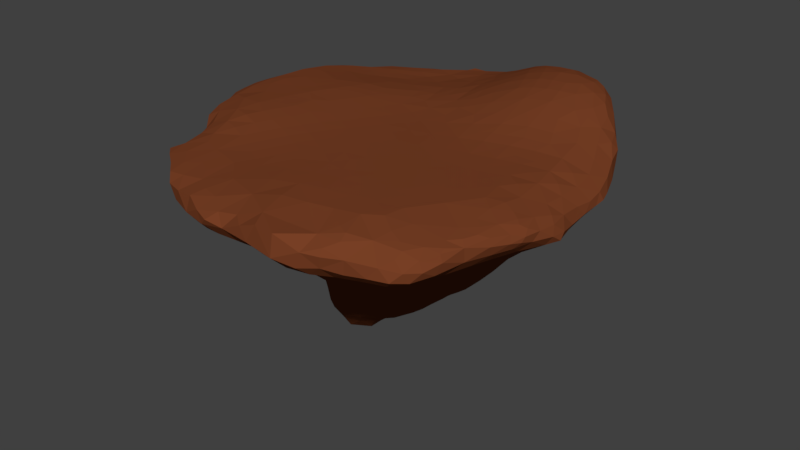 # Source: Poop.blend  (saved by Blender 2.79.0; exported with 4.5.12 LTS)
import bpy
from mathutils import Matrix  # noqa: F401  (used for matrix-valued properties, if any)

bpy.ops.wm.read_factory_settings(use_empty=True)
scene = bpy.context.scene
scene.name = 'Scene'

# ---- collections
col_collection_1 = bpy.data.collections.new('Collection 1'); scene.collection.children.link(col_collection_1)

# ---- materials (node trees are filled in below, after node groups)
mat_material_001 = bpy.data.materials.new('Material.001')
mat_material_001.alpha_threshold = 0.0
mat_material_001.use_transparent_shadow = False
mat_material_001.diffuse_color = (0.1845, 0.04963, 0.01825, 1.0)
mat_material_001.roughness = 0.5

# ---- material node trees

# ---- world
world_world = bpy.data.worlds.new('World'); scene.world = world_world
world_world.color = (0.05088, 0.05088, 0.05088)
world_world.use_sun_shadow = False
world_world.sun_shadow_jitter_overblur = 0.0
world_world.cycles.sampling_method = 'MANUAL'

# ---- meshes
me_cone = bpy.data.meshes.new('Cone')
me_cone.from_pydata([(0.9106, 0.08774, 0.1509), (0.3196, 0.4733, -0.112), (-0.5151, 0.2625, 0.8091), (-0.3902, 0.2751, 1.053), (-0.6333, 0.3051, 0.6453), (-0.2158, -0.1902, 0.75), (-0.3185, -0.2851, 0.6022), (0.5089, 0.3053, 0.4661), (-0.6722, -0.1169, 0.4302), (-0.4772, -0.5738, 0.2974), (-0.6251, 0.07356, 0.625), (-0.167, -0.02943, 0.9725), (-0.2587, -0.05665, 0.9655), (-0.2936, 0.3129, 1.036), (0.2702, -0.05545, 0.6904), (-0.3662, 0.6124, 0.5981), (0.3595, 0.3779, 0.593), (0.05042, -0.5449, 0.4468), (-0.02766, -0.2829, 0.6677), (0.3264, 0.25, 0.6827), (0.2988, -0.1829, 0.628), (0.388, 0.03967, 0.6351), (0.2644, 0.06288, 0.7304), (-0.1666, 0.2932, 1.023), (0.374, 0.5036, 0.4642), (0.3873, 0.1506, 0.6429), (0.2509, 0.1792, 0.7562), (-0.05046, -0.5435, 0.4513), (0.2364, 0.3342, 0.7259), (-0.2203, -0.6342, 0.3322), (0.07507, -0.7845, 0.2297), (0.2156, -0.8147, 0.2146), (0.1319, -0.929, 0.1557), (0.1764, -0.869, 0.1934), (0.2467, -0.8796, 0.1888), (-0.09655, 0.4094, 0.9226), (0.4423, -0.3727, 0.4449), (0.1253, -0.7496, 0.2549), (0.5283, 0.4094, 0.3854), (-0.2149, -0.595, 0.3587), (0.05501, -0.7301, 0.2654), (-0.04319, -0.73, 0.2689), (0.1463, -0.6536, 0.3181), (0.5916, -0.1954, 0.3835), (0.3355, -0.02912, 0.6506), (0.4177, -0.4736, 0.3863), (0.2115, -0.8743, 0.1911), (0.548, -0.05282, 0.455), (-0.2259, -0.5604, 0.3923), (0.5275, -0.1823, 0.4532), (0.2489, -0.5045, 0.4444), (0.3743, -0.1997, 0.5714), (-0.2275, -0.1599, 0.7961), (0.5367, -0.121, 0.4601), (0.1653, -0.7041, 0.279), (0.4204, -0.6034, 0.2731), (0.2047, 0.04445, 0.7689), (-0.1498, -0.4479, 0.5139), (0.4059, -0.5254, 0.3459), (-0.3177, -0.4989, 0.4088), (0.3366, 0.4873, 0.5186), (0.654, -0.04909, 0.3425), (-0.1461, -0.2084, 0.7419), (0.149, -0.591, 0.3818), (0.5289, 0.1288, 0.4927), (0.2238, -0.6432, 0.3134), (0.3843, -0.07255, 0.6054), (0.1345, -0.05798, 0.7797), (0.5794, -0.3742, 0.3222), (0.1182, -0.5494, 0.434), (-0.2985, -0.377, 0.5182), (0.04275, -0.6601, 0.3301), (0.2047, -0.5983, 0.3553), (-0.04903, -0.457, 0.5263), (0.297, 0.3882, 0.6448), (-0.1767, -0.6549, 0.3233), (-0.1352, -0.7251, 0.2702), (-0.08989, -0.0725, 0.8935), (-0.1212, -0.655, 0.3279), (-0.07405, -0.6143, 0.3753), (0.04578, -0.5044, 0.484), (-0.2626, -0.221, 0.7039), (-0.2176, -0.288, 0.6411), (-1.012, -0.02741, 0.2146), (0.5573, 0.3145, 0.4213), (0.08384, -0.1948, 0.7143), (0.09178, -0.3122, 0.6287), (0.2117, -0.7625, 0.2415), (0.3891, -0.3251, 0.5077), (0.2642, -0.9262, 0.1656), (0.4679, -0.5726, 0.2777), (-0.3411, -0.1998, 0.698), (0.2397, 0.5739, 0.5099), (0.5957, 0.05905, 0.4191), (0.4215, 0.6257, 0.2944), (0.01006, 0.5933, 0.6482), (0.3568, 0.7016, 0.2943), (0.1544, 0.7731, 0.4022), (0.2494, 0.6247, 0.4547), (0.2032, 0.5558, 0.5634), (0.4833, 0.669, 0.2173), (0.6465, 0.333, 0.2955), (0.6357, 0.284, 0.347), (0.2793, 0.5054, 0.5527), (0.5541, 0.4889, 0.2801), (-0.02364, 0.6399, 0.5994), (0.3985, 0.5816, 0.3613), (0.6119, 0.4627, 0.24), (0.7667, 0.2773, 0.2015), (0.2502, 0.8221, 0.2956), (0.3032, 0.1034, 0.7166), (0.5346, 0.618, 0.2148), (0.5285, 0.5673, 0.2383), (0.1074, 0.5377, 0.6631), (-0.2443, 0.6758, 0.5716), (-0.819, 0.357, -0.0495), (-0.798, -0.1353, 0.2953), (-0.9821, 0.3047, 0.2462), (-0.4017, 0.8028, 0.4265), (-0.7686, 0.5497, -0.0296), (-0.6138, 0.5471, -0.03415), (-0.9218, 0.7226, 0.1098), (-0.6992, 0.3317, 0.5705), (-0.5945, 0.6846, -0.01259), (-0.9618, -0.04634, 0.2411), (-0.4931, 0.6863, 0.4681), (-0.9968, 0.09964, 0.2424), (-0.7295, 0.2331, -0.05827), (-0.9005, 0.3968, -0.04266), (-0.3386, 0.8234, 0.4303), (-0.6803, 0.335, -0.05685), (-0.3643, 0.6555, 0.5435), (-0.9822, 0.2381, 0.2589), (-0.9353, 0.1051, 0.2871), (-0.6023, 0.6125, -0.02447), (-0.8597, 0.2456, 0.3911), (-0.5286, 0.5865, 0.5608), (-0.9582, 0.3795, -0.04068), (-0.8406, -0.044, -0.05413), (-0.8024, 0.4185, -0.0461), (-0.6838, 0.5771, -0.02696), (-0.6636, 0.7206, -0.009312), (-0.4882, 0.9058, 0.3463), (-0.9311, -0.1022, 0.24), (-1.004, 0.4976, 0.1524), (-0.8671, 0.5058, 0.3271), (-0.6297, 0.478, -0.04506), (-0.7354, 0.6083, -0.02075), (-0.5833, 0.7405, 0.3889), (-0.611, 0.1344, -0.06158), (-0.6044, 0.6761, 0.4359), (-1.048, 0.3733, 0.1469), (-0.6868, 0.7345, 0.3353), (-0.478, 0.5413, 0.6305), (-0.401, 0.6922, 0.4935), (-0.489, 0.795, 0.3967), (-1.049, 0.479, 0.1035), (-0.5482, 0.5134, -0.04257), (-0.6438, 0.7245, 0.373), (-0.7198, 0.4462, -0.04486), (-0.9139, 0.6305, 0.1955), (-0.5864, 0.3409, 0.6904), (-1.027, 0.2683, 0.2049), (-1.005, 0.3948, 0.1959), (-0.7327, -0.008537, 0.4329), (-0.9631, 0.5176, 0.2014), (-0.6709, 0.8427, 0.2571), (-0.8855, -0.02542, 0.2863), (-0.4668, 0.6355, 0.5233), (-0.4778, 0.53, -0.04016), (-0.4081, 0.493, 0.7195), (-0.7281, -0.1228, 0.3658), (-0.9065, 0.5186, 0.2761), (-0.8422, 0.7212, 0.2032), (-0.339, 0.662, -0.03002), (-0.266, 0.6178, 0.6495), (-0.3528, 0.891, 0.3923), (-0.5255, 0.2936, -0.06001), (-0.2274, 0.548, 0.7518), (-0.8104, 0.04551, -0.05531), (-0.7737, 0.145, -0.057), (-0.5432, 1.013, 0.2554), (-0.9213, 0.7487, 0.03356), (-0.4759, 0.6032, -0.03085), (-0.4353, 1.018, 0.327), (-0.8268, 0.8471, 0.02191), (-0.7512, 0.9233, 0.07222), (-0.8451, 0.3964, 0.3928), (-0.7794, 0.255, 0.4865), (-0.9008, 0.2487, 0.3495), (-0.7945, 0.3714, 0.4508), (-0.3967, 0.568, -0.03651), (-0.6864, 0.188, 0.5736), (-0.4287, 0.7269, 0.4558), (-0.8249, 0.8222, 0.1215), (-0.8216, 0.6553, 0.2885), (-0.8344, 0.1828, 0.4138), (0.2033, 0.1634, 0.7991), (0.09056, 0.4904, 0.7287), (-0.4775, 1.132, 0.2224), (0.1126, 0.6528, 0.5249), (0.6713, 0.4241, 0.2071), (0.01453, 0.08148, 0.9351), (0.2201, -0.466, -0.03984), (-0.02664, -0.5176, -0.03828), (0.04024, 1.13, 0.2673), (-0.8668, 0.4513, 0.3494), (-1.106, 0.01875, 0.002328), (0.2194, 0.8835, -0.1725), (-0.8184, 0.4745, 0.3879), (-0.755, -0.009535, -0.05995), (-0.8402, 0.3401, 0.4099), (-0.1694, 0.6919, 0.5696), (-0.5291, 0.651, -0.02103), (-0.3338, 0.3469, 0.9881), (-0.2884, 0.8265, -0.01805), (0.2355, 1.16, -0.01008), (-0.3305, 0.9212, -0.000968), (0.5354, 0.7171, 0.1739), (0.7114, -0.05026, -0.03925), (-0.1471, 1.004, -0.04121), (0.5478, 0.5088, -0.1179), (-0.9821, 0.6313, 0.1064), (-1.127, 0.1649, 0.03093), (-0.2522, -0.379, -0.03425), (-0.5543, 1.064, 0.1891), (0.2988, 0.5388, 0.4959), (0.4789, 0.9677, -0.1668), (0.2502, 0.1178, 0.7564), (0.1356, 1.033, -0.1476), (-0.4683, 0.6753, -0.01898), (-0.1528, 0.09682, -0.04058), (-1.025, 0.3321, 0.1924), (-0.9152, 0.5798, 0.2359), (-0.3291, -0.3344, -0.0346), (-0.07462, -0.1593, 0.7924), (0.004081, -0.09648, 0.8316), (-0.03043, 0.8561, 0.4189), (-0.3192, 0.7452, -0.01915), (-0.5967, -0.4133, -0.02691), (-0.6848, 0.5501, 0.4827), (-0.9701, 0.05583, -0.03915), (0.6675, -0.2526, 0.2821), (-0.2387, 1.237, 0.1037), (-1.096, 0.04569, 0.154), (-0.5496, 0.8163, 0.001839), (-0.2076, -0.6312, -0.027), (0.438, 0.0895, 0.5956), (-0.1248, -0.3466, -0.03834), (-0.9688, 0.1691, 0.2721), (-0.3867, 0.9502, 0.3548), (-0.1973, 0.9213, 0.3901), (0.02392, -0.04152, 0.8693), (0.2646, 1.065, -0.1468), (0.4372, -0.181, 0.5344), (-0.5177, 0.1765, 0.8669), (-0.8782, 0.8017, 0.04494), (-0.7853, 0.7373, 0.248), (-0.8658, 0.7788, 0.1235), (0.511, 0.7162, -0.1733), (-0.3537, 1.207, 0.1086), (-0.3094, 0.9948, 0.3571), (0.1872, 0.0965, 0.8012), (-0.4676, 1.134, 0.06101), (-0.4505, -0.002007, 0.9971), (-0.8285, -0.6298, 0.0947), (-0.2856, -0.5898, -0.02202), (0.2229, -0.009507, 0.7367), (-0.3132, 0.3974, 0.9315), (-0.7365, 0.632, 0.386), (-0.02613, 0.7365, -0.08296), (-0.3625, -0.5463, -0.01904), (0.9653, -0.1547, 0.08685), (0.2204, -0.1473, -0.03984), (-0.05056, -0.3942, -0.03899), (-0.32, 1.253, 0.1996), (0.2191, 0.4056, 0.6911), (0.5935, -0.4332, 0.2794), (-1.101, 0.3816, 0.02148), (-0.3414, -0.101, 0.8619), (0.1994, 0.8193, 0.3415), (0.7459, 0.4347, 0.1679), (-0.8186, 0.5665, 0.3469), (0.9683, -0.07311, 0.09354), (-0.406, 0.3471, 0.9236), (-1.096, 0.3099, 0.1023), (-0.09723, 0.8156, 0.4562), (-1.077, 0.5022, 0.008534), (-0.4413, -0.1716, -0.04589), (0.01036, 0.673, -0.09044), (0.3565, 0.09, 0.6742), (-0.1027, -0.2365, 0.7143), (0.3786, 1.084, 0.09281), (-0.6014, 0.06715, -0.06255), (-0.7293, -0.2584, -0.05178), (0.03538, 0.02068, 0.9007), (0.144, 1.185, -0.01825), (-0.165, 0.5526, 0.7601), (-0.6527, -0.1114, -0.06004), (0.3117, 0.01648, 0.6797), (-0.006719, 0.1395, 0.9708), (-0.4957, 0.742, 0.4224), (0.02445, 1.017, 0.3045), (0.0005494, 1.126, -0.08643), (0.706, -0.4835, 0.1996), (-0.4772, -0.7386, 0.003794), (-0.5505, -0.6595, 0.2305), (0.6886, -0.6965, 0.169), (0.1052, -0.6953, 0.2906), (-0.1716, -0.3224, 0.6212), (-0.3071, -0.4622, -0.02731), (-0.2126, 0.02173, 1.03), (-0.2906, -0.1458, 0.8033), (0.3743, 0.4363, 0.5399), (-1.076, -0.04864, 0.1663), (-0.1175, 1.232, 0.0886), (-0.6545, 0.9433, 0.01445), (0.694, 0.712, -0.107), (0.7013, 0.7496, 0.04348), (-1.12, 0.2852, 0.0369), (-0.05146, 0.2806, 0.9845), (0.9375, 0.2313, 0.09888), (-1.12, -0.006268, 0.1059), (-0.04277, 1.073, 0.3037), (-0.4286, -0.8015, 0.009549), (-0.07806, 0.8814, -0.06722), (-0.2977, -0.01562, 1.03), (0.4315, 1.05, -0.005096), (0.5928, 0.8567, -0.1509), (0.1467, 0.4153, 0.7495), (-0.2756, -0.2535, -0.03864), (-1.03, 0.05618, 0.2192), (-0.1276, 0.3749, 0.9654), (-0.7173, 0.9277, 0.1299), (-0.6475, -0.5729, 0.2302), (-0.7412, -0.2636, 0.2745), (-0.4706, 0.3736, -0.05575), (-0.2331, -0.1245, 0.8578), (0.2526, 1.169, 0.04304), (0.323, 0.9973, -0.1767), (0.1032, -0.3611, 0.5947), (-0.1015, -0.4709, -0.03687), (0.6158, 0.8662, 0.02772), (0.4499, 0.972, 0.1217), (0.5341, 0.2301, 0.4658), (-0.09865, -0.1477, -0.03988), (0.5776, 0.5253, 0.2271), (-0.6413, 0.4522, 0.5785), (0.04217, -0.4143, -0.03971), (-0.8708, 0.5731, 0.2908), (0.2711, 1.161, 0.1007), (-0.3462, 0.5434, 0.7038), (-0.9067, 0.6966, -0.008348), (-1.047, 0.08553, -0.02855), (0.5131, 0.3691, 0.4383), (-0.4456, -0.2091, 0.608), (-0.394, -0.3033, 0.5373), (-0.07771, -0.5944, -0.03587), (-1.037, 0.6013, 0.02472), (-0.871, 0.1028, -0.05076), (-0.5715, 0.4655, 0.6365), (-0.4901, 1.069, 0.272), (-0.09056, 0.6528, 0.6115), (-0.5078, 0.003358, 0.8144), (-0.5404, 0.08936, 0.7801), (-0.1513, 0.3022, -0.04), (0.4001, 0.9159, -0.1888), (0.3103, 0.8983, -0.188), (0.2357, 0.74, 0.3675), (-0.2533, 1.106, 0.3504), (-0.2025, 1.262, 0.2117), (-0.4139, 1.192, 0.1866), (0.8404, 0.1271, 0.1897), (-0.05059, 1.22, 0.23), (-0.5753, 0.2008, -0.0616), (0.1771, 1.175, 0.1772), (-0.587, -0.2178, -0.05033), (0.5341, 0.9391, -0.1545), (0.2373, 0.5538, -0.1237), (0.02609, 0.5405, 0.7171), (0.9192, 0.354, 0.08824), (-0.04658, -0.03959, 0.9147), (-0.1234, -0.02514, -0.04003), (-0.2587, 0.3541, 1.001), (0.3897, 0.4895, -0.121), (-0.8753, 0.06515, 0.3324), (0.8253, -0.3764, 0.1447), (0.363, 0.6421, 0.3394), (0.4794, 0.6093, 0.2496), (0.3683, 0.07456, -0.04125), (0.9302, -0.1577, 0.1353), (-0.2037, -0.3873, 0.5471), (0.9179, 0.00475, 0.1584), (0.3187, -0.0002486, -0.03995), (0.3938, 1.065, -0.07954), (0.2759, 1.052, 0.2307), (-0.4781, 0.3443, 0.8042), (0.4435, -0.6973, 0.2212), (0.7341, -0.2018, 0.2417), (0.6885, 0.6629, 0.1106), (0.9506, -0.06225, 0.1376), (0.05253, 1.069, -0.1157), (0.7834, -0.1137, 0.2292), (-0.8182, -0.04587, 0.3317), (0.2525, 0.4475, -0.09746), (-0.3625, 0.006534, 1.075), (0.6746, 0.5954, 0.1445), (0.9289, -0.2516, 0.08311), (-0.2669, -0.2559, 0.6606), (0.3101, 0.5807, -0.1429), (0.7322, 0.7393, -0.009669), (0.7424, 0.5472, 0.1318), (-0.3233, 0.5922, 0.6576), (0.04862, -0.2454, -0.03984), (0.9147, -0.2713, 0.01884), (0.8865, -0.2902, 0.002953), (0.9471, -0.1238, 0.04966), (0.8214, -0.2432, -0.01812), (0.686, -0.2452, -0.03959), (0.6374, -0.0006299, -0.03988), (0.7655, 0.02183, -0.03105), (0.6618, -0.1233, -0.03982), (0.793, -0.4317, -0.01052), (-0.2803, 0.4579, -0.04468), (0.7669, -0.2183, -0.03133), (0.9167, -0.09689, 0.02605), (0.8646, -0.2701, -0.006324), (0.875, -0.07054, 0.1871), (0.7919, -0.2865, 0.1889), (-0.3088, -0.0769, 0.9274), (0.02424, -0.1227, -0.03985), (0.7029, -0.09476, 0.2837), (0.6347, -0.1163, 0.3509), (0.8745, -0.2675, 0.1374), (0.7766, -0.432, 0.1703), (0.613, -0.2387, 0.3483), (-0.957, -0.3189, 0.05652), (0.7041, -0.3059, 0.238), (0.6681, -0.182, 0.2983), (0.5685, -0.1484, 0.4193), (-0.1985, 0.6514, 0.6131), (0.8394, -0.1837, 0.1885), (0.8915, -0.3389, 0.09364), (0.5247, -0.537, 0.2691), (0.09653, 0.2046, 0.8893), (-0.814, 0.6623, -0.01387), (0.6404, 0.7739, -0.1387), (-0.9619, 0.241, -0.04556), (-0.5943, 0.2115, 0.6925), (-0.7666, 0.7085, -0.009131), (-0.4654, -0.09561, 0.7282), (-0.5215, 0.7231, -0.009157), (-0.571, 0.8959, 0.00668), (-0.6677, 0.6461, -0.01603), (-0.6199, 0.7794, -0.003148), (-1.098, 0.1604, -0.01455), (-0.3865, 0.1782, 1.128), (-0.4806, 0.2785, 0.8871), (-0.4043, 0.12, 1.156), (-0.5665, 0.6286, 0.4972), (-0.4853, 0.4361, 0.7188), (0.1441, 0.9211, 0.3028), (-0.2428, 0.4197, 0.9224), (-0.7884, -0.1141, -0.05851), (-0.9105, 0.188, 0.3292), (0.04635, 0.4659, 0.7907), (-0.4578, -0.06168, 0.781), (-0.1964, -0.06686, 0.9396), (-0.8067, 0.7782, 0.1899), (-0.6742, 0.9095, 0.1991), (-0.7264, 0.5616, 0.4372), (-0.904, 0.3971, 0.3256), (-0.7467, 0.6893, 0.3295), (-0.6228, 0.3693, 0.6427), (-0.5928, -0.5732, -0.008958), (-0.2904, 0.06343, -0.04457), (-0.1994, 0.2139, 1.094), (-0.9668, 0.462, 0.2202), (-0.1789, 1.191, 0.01443), (-0.005569, 0.3773, 0.9018), (-0.07101, 0.5845, 0.6955), (-0.4497, 0.02325, 1.053), (-0.4392, -0.5016, -0.01871), (0.5697, -0.3217, 0.3644), (-1.115, 0.2074, 0.09424), (-0.2238, -0.1755, -0.04022), (-0.5962, 0.956, 0.2389), (-1.029, 0.2042, 0.2175), (-0.87, 0.5276, -0.02972), (-0.04799, 0.04158, 0.9712), (-1.124, 0.0991, 0.09697), (0.1218, -0.6132, -0.03975), (0.447, 0.6027, -0.1542), (-0.8984, -0.3988, 0.1227), (0.3629, -0.4681, 0.4272), (0.08529, -0.04214, 0.8279), (0.4958, 0.3213, -0.07124), (-0.5495, 0.3816, 0.707), (-0.05999, 0.252, -0.0392), (-0.8863, 0.309, 0.3694), (0.233, -0.1171, 0.6919), (-0.832, -0.1716, 0.2601), (-0.8883, 0.685, 0.1875), (-0.07446, -0.2708, -0.03962), (-0.3539, 0.411, -0.04904), (0.3782, 0.3172, 0.6103), (-0.8291, -0.2224, -0.04563), (-0.908, -0.1738, 0.225), (-0.5341, 0.8413, 0.3554), (0.4415, 0.02435, -0.0402), (-0.6545, 0.6256, 0.4483), (0.3642, 1.03, 0.1783), (0.5103, -0.4046, 0.3694), (0.1186, -0.8785, 0.1725), (0.5933, -0.5128, 0.2473), (-0.9659, 0.6969, 0.06469), (0.2666, -0.3021, 0.5828), (-0.3765, -0.6643, 0.2902), (-0.6998, 0.5081, -0.03788), (0.3738, 0.2146, 0.646), (-0.1332, -0.1059, 0.8728), (0.07338, -0.04913, -0.03984), (-0.08574, -0.3528, 0.6131), (-0.4679, -0.002937, 0.9288), (-0.4545, 0.1653, 1.098), (-0.1433, 0.622, 0.6625), (0.1641, 0.5253, -0.104), (0.1713, -0.2208, -0.03984), (0.4288, -0.2333, -0.03984), (0.3431, -0.1229, -0.03982), (-0.3507, -0.6888, -0.01435), (0.441, -0.2946, -0.03984), (0.01598, 0.4234, 0.8613), (0.06726, 0.2871, -0.04616), (-0.4634, 0.2236, 1.037), (0.2051, 0.9683, 0.2597), (-0.2594, 0.3501, -0.0445), (-0.4755, 0.07678, 1.077), (0.3922, -0.04947, -0.03982), (-0.4908, 0.1274, 1.041), (-0.3904, -0.09227, -0.04671), (-0.2217, -0.02625, 1.003), (0.1809, 0.3366, 0.7687), (0.2452, 0.04926, -0.04025), (0.5636, -0.2702, -0.03984), (0.5452, -0.26, 0.4169), (-0.2042, 0.07072, 1.061), (0.3881, -0.1479, 0.5846), (0.06397, 0.1298, 0.9165), (0.02008, 0.4529, -0.0614), (-0.2519, -0.05456, -0.04188), (0.6752, 0.8023, -0.0896), (0.3211, -0.1061, 0.641), (0.5081, -0.3392, 0.414), (-0.399, -0.1103, 0.7804), (-0.3549, -0.2102, -0.04101), (0.02846, -0.1984, 0.7274), (0.1224, 0.0244, -0.03981), (0.1415, 0.007305, 0.8055), (-0.02625, 0.1232, -0.03934), (0.453, 0.5012, -0.1231), (-0.3933, 0.2327, 1.098), (-0.4215, 0.3915, 0.8072), (0.04825, 0.2216, 0.9285), (0.8082, 0.2315, -0.01881), (0.8678, 0.1775, 0.01216), (-0.3644, 0.05688, 1.146), (-0.5034, -0.5989, -0.01109), (-0.772, -0.3405, -0.03286), (-0.335, 0.1392, 1.157), (-0.2772, 0.03458, 1.079), (-0.3192, -0.0468, 0.9897), (-0.2662, 0.1109, 1.144), (-0.9581, 0.37, 0.262), (-0.2698, 0.2001, -0.04558), (0.9371, 0.292, 0.09482), (0.02633, 1.213, 0.04971), (0.9386, 0.1378, 0.1037), (0.9241, 0.09549, 0.05684), (0.9218, 0.2799, 0.05477), (0.6266, 0.8834, -0.06724), (0.662, 0.8275, -0.007672), (0.1098, 1.006, 0.2863), (-0.0748, 0.6553, -0.06323), (0.4311, 0.699, -0.1754), (-0.9183, 0.459, 0.2895), (-0.8486, 0.1206, 0.3724), (-0.7223, 0.4516, 0.4937), (0.8495, 0.5032, 0.001433), (0.5944, 0.2588, -0.0541), (0.5041, 0.5289, 0.2924), (0.7213, 0.2809, -0.04599), (0.5824, 0.4181, -0.08824), (0.08966, 0.9643, -0.1365), (0.6444, 0.6107, -0.1191), (0.6558, 0.5331, -0.09944), (0.4275, 0.1759, 0.5988), (0.8371, 0.5579, 0.04647), (0.8122, 0.4024, -0.02435), (0.5641, 0.04885, -0.04035), (0.7163, 0.6127, -0.08916), (0.767, 0.5032, -0.05457), (0.7461, 0.6873, 0.04846), (0.4959, 0.843, 0.1463), (0.6364, 0.7988, 0.07263), (0.8174, 0.4116, 0.1498), (0.6108, 0.7262, 0.1357), (0.6384, 0.2017, 0.3794), (0.5659, 0.9474, -0.07465), (-0.5093, 1.124, 0.1482), (0.4657, 1.004, -0.1351), (-1.077, 0.2376, 0.1531), (0.7587, 0.6763, -0.05363), (0.5372, 0.4507, 0.3339), (0.5927, 0.3424, 0.3667), (0.5713, 0.1804, 0.4383), (-0.9547, -0.23, -0.006651), (0.9466, 0.02583, 0.1084), (-0.03737, 0.6802, 0.5635), (-0.9517, -0.313, 0.1218), (0.2937, -0.636, 0.2949), (-0.7907, 0.2768, -0.05424), (0.7457, -0.5898, 0.1545), (0.7961, -0.4831, 0.1416), (0.7714, -0.6283, 0.01106), (0.8569, -0.4344, 0.0927), (0.5025, -0.04345, -0.03983), (0.545, -0.5926, 0.2428), (0.636, -0.4578, 0.2415), (0.6474, -0.5985, 0.2049), (-0.09766, 0.3067, 0.9896), (0.621, -0.338, 0.3001), (0.2254, -0.713, 0.2673), (0.7893, -0.5334, 0.00182), (0.975, -0.1108, 0.1185), (-0.5789, 0.01131, 0.6697), (0.7491, -0.3789, 0.1958), (0.9198, -0.3177, 0.06427), (-0.6308, -0.8059, 0.09108), (-0.7854, -0.3462, 0.2274), (-0.5238, -0.08686, 0.6656), (-0.381, -0.2176, 0.6518), (-0.6756, 0.6662, 0.4007), (-0.4549, -0.1623, 0.6598), (-0.6351, 0.8535, 0.002305), (-0.8787, -0.3358, 0.1783), (-0.7201, -0.2035, 0.3316), (-0.967, 0.1465, -0.04499), (-0.8824, -0.3359, 0.002689), (-0.1437, 0.578, -0.05086), (-0.8927, 0.02613, -0.04975), (0.3155, -0.4021, 0.5034), (0.2489, -0.8242, -0.01886), (0.02085, 0.2004, -0.03982), (-0.3786, 1.077, 0.3325), (-0.9112, 0.5828, -0.02208), (-0.3844, -0.4183, -0.02698), (-0.1485, -0.2225, -0.03958), (-0.1965, -0.4548, -0.0336), (-1.097, 0.2528, -0.01096), (-0.3006, -0.1819, 0.7443), (-0.4348, 0.2999, -0.0567), (-0.5449, -0.333, -0.03546), (-0.5902, 0.09493, 0.6814), (0.3623, 0.693, -0.1717), (0.1469, -0.09822, -0.03984), (-0.4083, -0.2914, -0.03712), (0.05447, 0.3592, 0.8808), (-0.3405, -0.01422, -0.0459), (0.4011, -0.2551, 0.5315), (-0.7995, 0.08383, -0.05582), (-0.3108, 0.1835, 1.119), (-0.1937, 0.22, -0.04137), (-1.063, -0.1524, 0.1226), (0.1565, -0.1007, 0.7423), (-0.7396, 0.3843, -0.05182), (0.4178, -0.01379, 0.5966), (-0.9456, 0.2869, 0.3006), (-0.8374, 0.1846, -0.05233), (0.3625, -0.5803, 0.3123), (-0.5303, 0.123, -0.06068), (-0.1061, 0.1133, 1.024), (0.3163, -0.2455, 0.5867), (0.09719, 0.1491, -0.04021), (-1.133, 0.04695, 0.04414), (-0.4971, 0.2069, 0.9348), (-0.6757, 0.2574, 0.5986), (-0.03862, 0.4847, 0.8184), (0.2562, 0.7868, -0.1722), (-0.6449, 0.2355, -0.06326), (-0.6155, -0.03632, -0.0614), (0.07842, -0.1317, 0.7686), (-0.1162, 0.396, -0.0432), (0.352, 0.7607, 0.2495), (-0.3029, -0.1314, -0.04228), (-0.6689, 0.1097, 0.5733), (-0.7544, -0.05967, 0.3775), (-0.2263, 0.2901, 1.043), (0.3301, 0.3703, -0.08219), (-0.6376, 0.0003881, 0.5636), (0.347, 0.2083, -0.05085), (-0.5226, -0.0183, 0.7527), (-0.07465, 0.049, -0.03995), (-0.05359, 0.5364, 0.7632), (-0.6717, -0.171, 0.3942), (-0.7928, 0.04676, 0.396), (-0.9305, 0.01884, 0.2723), (-0.8002, -0.6805, 0.03176), (-1.104, -0.07875, 0.1137), (-0.3756, 0.7939, -0.007053), (-0.6635, -0.2849, 0.3386), (0.4017, 0.2998, -0.06704), (-0.9651, 0.5766, 0.1711), (-0.6981, -0.5314, -0.007061), (-0.869, -0.09366, 0.2701), (0.2132, 0.6686, -0.1469), (-1.106, -0.07652, 0.0482), (-0.7379, -0.6442, 0.1594), (-0.6336, -0.2949, -0.04423), (-0.8505, -0.5185, 0.1265), (-0.0006731, -0.3193, -0.03976), (-1.073, -0.1856, 0.054), (-0.7991, -0.5941, 0.1574), (-0.4928, -0.2519, -0.04241), (0.3383, 0.288, -0.06553), (0.4805, 0.4428, 0.4119), (-0.9599, -0.2342, 0.1682), (0.614, 0.1238, -0.04195), (-0.7072, -0.4795, 0.2392), (-0.1121, -0.03317, 0.9421), (-1.041, -0.1521, 0.002285), (0.1073, 1.166, 0.227), (-0.7703, -0.1997, 0.2849), (-0.3577, 0.4207, 0.853), (-0.8681, -0.5462, 0.0544), (-0.7702, -0.5407, 0.1962), (-0.5367, 0.5789, -0.0329), (-1.019, -0.2486, 0.08944), (0.1291, 0.8779, -0.1472), (-0.8932, -0.4331, 0.05971), (-0.922, -0.08871, -0.04328), (-0.4904, 0.8569, 0.006447), (-0.6387, -0.4019, 0.2898), (-0.519, -0.169, 0.5601), (-0.4357, -0.2539, 0.5575), (-0.7242, 0.821, 0.2289), (-0.6122, -0.2498, 0.4026), (-0.1725, 0.7036, -0.04552), (-0.8292, -0.2434, 0.2251), (-0.8379, -0.4516, 0.01178), (0.09779, -0.1717, -0.03984), (-0.7312, -0.7169, 0.0947), (-0.3318, -0.7271, 0.259), (-0.1733, -0.09978, -0.04029), (0.4716, 0.2359, -0.05486), (-1.087, 0.1415, 0.1565), (-0.5941, -0.3534, 0.348), (-0.6383, -0.6982, 0.1689), (-0.7982, 0.8913, 0.05602), (-0.6106, -0.6454, 0.2121), (-0.02496, -0.1965, -0.03985), (0.5871, -0.06962, 0.4082), (0.4564, 0.5651, 0.3156), (0.1874, -0.893, -0.01467), (-0.8009, -0.4403, 0.2004), (-0.7436, -0.5941, 0.191), (-0.5472, -0.7928, 0.1655), (-0.4813, -0.9008, 0.04433), (0.004755, -0.765, 0.2402), (-0.04588, -0.8514, 0.1834), (-0.4522, -0.8677, 0.1661), (0.3997, 0.6917, 0.262), (-0.1013, -0.7692, 0.2363), (-0.5204, -0.8861, 0.1057), (-0.363, -0.8936, 0.1662), (-0.1792, -0.7553, 0.2427), (-0.0619, -0.946, 0.1324), (-0.3785, -0.9475, 0.09892), (-0.4624, -0.7651, 0.2188), (-0.6351, 0.2344, 0.6455), (-0.1283, 0.03932, 1.007), (-0.5557, 0.1526, 0.7499), (0.01333, -0.9989, 0.01539), (0.4801, 0.04397, 0.5471), (0.3223, 0.9441, 0.2178), (-0.2468, -0.8902, 0.004619), (-0.2683, -0.9791, 0.0405), (-0.1943, 1.187, 0.327), (-0.1581, -0.9558, 0.02287), (-0.2831, -0.8241, 0.1958), (-0.5154, -0.5199, 0.306), (-0.002324, -0.6402, -0.03801), (-0.3754, -0.8167, 0.2084), (-0.09719, -0.9968, 0.06527), (-0.1636, -0.9604, 0.1259), (-0.2268, -0.9935, 0.08834), (0.04869, -0.9998, 0.07854), (-0.1656, -0.8655, 0.1818), (-0.2669, -0.9319, 0.1457), (-0.6998, 0.7772, 0.2881), (0.05639, -0.9061, -0.0236), (0.2045, -1.017, 0.09048), (0.2218, 0.1782, -0.04479), (0.05139, -0.839, 0.1833), (-0.09114, -0.6949, 0.2976), (0.3268, -0.7279, 0.2415), (-0.2591, -0.5131, 0.4252), (-0.5367, -0.3293, 0.4153), (-0.5439, -0.8134, 0.01996), (-0.09337, -0.5702, 0.4256), (0.3211, -0.9184, 0.1638), (0.007885, -0.6957, 0.2997), (0.05634, -0.924, 0.144), (0.1489, -0.7414, -0.03577), (-0.07094, 1.237, 0.1731), (-0.1514, -0.6152, 0.3583), (-0.02573, -0.6358, 0.3586), (0.1021, -0.4912, 0.492), (0.4289, 0.4574, 0.4592), (0.07691, -0.6263, 0.3599), (-0.3411, -0.8625, 0.005979), (-0.3783, 0.5084, -0.04422), (-0.3874, -0.5171, 0.36), (-0.1463, 0.8711, 0.4231), (-0.3133, -0.3301, 0.5514), (0.4696, 1.007, 0.05082), (-0.1738, -0.5468, 0.4254), (0.0383, 0.8344, 0.4131), (-0.7657, 0.8543, 0.1585), (-0.2893, -0.6533, 0.306), (-0.4449, 0.0185, -0.05325), (0.395, -0.8574, 0.1761), (-0.1063, -0.4294, 0.5434), (0.5759, 0.6073, -0.1398), (0.1454, -0.8041, 0.2192), (0.2695, -0.07385, -0.03983), (0.6178, 0.34, -0.06729), (-0.06556, 0.4436, 0.8808), (0.6131, 0.1478, 0.4078), (0.3075, 0.1639, 0.7167), (0.008783, -0.4462, 0.5415), (0.002224, -0.5814, 0.4223), (0.3004, 0.7338, 0.3198), (-0.464, -0.3869, 0.4217), (0.5423, 0.1776, -0.04654), (0.3352, -0.8805, -0.00852), (0.4168, -0.7586, 0.2109), (0.0227, -0.763, -0.03787), (-0.1297, -0.6728, -0.03216), (-0.5015, 0.06607, 1.002), (0.3212, -0.9708, 0.04366), (-0.05371, 0.3524, 0.9418), (0.1048, -0.9956, -0.01753), (-0.05343, -0.9454, 0.008346), (0.129, -0.9765, 0.1183), (0.4706, -0.4801, 0.3432), (0.2965, -0.973, 0.1218), (-0.1924, -0.7832, -0.01944), (-0.6762, 0.4853, 0.5241), (0.4817, -0.652, 0.2351), (0.5095, -0.7404, 0.2032), (0.6561, -0.8259, 0.1243), (0.8156, -0.5579, 0.08824), (0.7107, -0.7677, 0.1303), (-0.2784, -0.5748, 0.359), (0.6146, -0.7872, 0.1701), (0.6532, -0.7873, 0.03577), (0.48, -0.8854, 0.05925), (0.4439, -0.8654, -0.003526), (0.6571, -0.749, 0.01267), (0.4327, -0.8223, -0.0221), (0.2445, -0.5886, -0.03984), (0.3671, -0.5642, -0.03984), (0.2711, -0.7157, -0.03667), (0.6206, -0.7162, -0.002512), (0.4737, -0.6356, -0.03869), (0.3821, -0.797, -0.02707), (0.5573, -0.6936, -0.01945), (0.3877, -0.9297, 0.1085), (0.2859, -0.8253, 0.21), (0.2074, -0.934, 0.1675), (0.3576, -0.7966, 0.2116), (0.3497, -0.7736, -0.02989), (0.4406, -0.6133, -0.03983), (0.697, -0.7926, 0.08142), (0.4994, -0.8233, 0.1721), (0.4698, -0.8808, 0.1306), (0.2057, 0.6807, 0.4365), (0.7633, -0.6781, 0.1151), (0.5632, -0.8536, 0.1253), (0.3184, -0.319, -0.03984), (0.6127, -0.1968, -0.03984), (0.2449, -0.2699, -0.03984), (-0.202, -0.6948, 0.2882), (-0.8651, 0.4526, -0.04037), (0.2968, -0.5655, 0.3569), (0.1677, -0.2862, 0.6291), (0.2174, -0.2264, 0.65), (0.4166, -0.172, -0.03984), (0.5005, -0.01223, 0.5155), (0.03879, 0.5535, -0.08302), (0.4467, -0.06016, 0.5584), (0.7897, 0.651, 0.01529), (0.3889, -0.6522, 0.2554), (0.5862, -0.6863, 0.2076), (-0.4892, -0.4428, 0.3564), (0.1958, -0.3434, -0.03984), (-0.5501, 0.3124, 0.7382), (-0.4161, -0.5946, 0.3114), (-0.4975, 0.0225, 0.8754), (-0.3674, -0.453, 0.4252), (0.6868, 0.07316, -0.04019), (0.6519, 0.181, -0.04411), (0.08115, -0.2605, 0.6649), (0.1491, -0.4256, 0.5441), (0.241, -0.3942, 0.545), (0.4534, -0.1169, -0.03983), (-0.2411, 0.1414, -0.04326), (0.8166, 0.1025, -0.01514), (0.5257, -0.4871, 0.2967), (0.5883, -0.07416, -0.03984), (0.4422, -0.4257, 0.4095), (0.3079, -0.5106, 0.4147), (0.2204, -0.5447, 0.413), (0.196, -0.02474, -0.03983), (0.3254, 1.122, 0.009416), (-0.299, 0.2633, -0.04727), (-0.105, 0.1725, -0.03939), (-0.04931, -0.07368, -0.03985), (-0.6173, 0.5698, 0.5256), (0.2741, 0.2668, -0.05696), (0.4191, 0.1525, -0.04554), (0.1716, 0.09892, -0.04039), (0.5899, 0.6267, 0.1799), (0.5717, 0.8034, 0.1213), (-0.6917, 0.1457, -0.06248), (-0.597, 0.3359, -0.0605), (0.5265, 0.04904, 0.5008), (-0.0136, 0.783, 0.4625), (0.1465, 0.2319, -0.04601), (0.2952, 0.1258, -0.04289), (0.04862, 0.07342, -0.03948), (-0.7744, 0.5681, 0.3923), (-0.202, 0.02132, -0.04121), (-0.2725, 0.2381, 1.083), (-0.4813, 0.2093, -0.05922), (-0.2339, 0.5943, 0.6969), (0.003173, -0.3298, 0.6324), (-0.4162, -0.03748, 0.9583), (-0.6996, 0.9694, 0.06396), (0.1476, 0.4787, 0.6995), (-0.4465, -0.04231, 0.8514), (0.296, 0.4442, 0.6076), (-0.1926, 0.1464, 1.073), (0.1669, 0.5403, 0.6104), (0.4745, 0.8258, -0.1869), (0.2868, 0.6867, -0.1629), (-0.09549, 0.7168, 0.5364), (-0.3287, 0.2718, 1.07), (-0.7484, 0.1176, 0.4773), (0.2223, 0.5028, 0.6043), (0.3355, -0.3355, 0.5338), (-0.5752, -0.06428, 0.5885), (0.171, 0.2423, 0.8177), (-0.515, 0.05904, 0.9305), (0.0649, 0.7665, 0.4476), (0.3461, 0.5606, 0.4284), (0.1469, 0.406, -0.07233), (0.01585, 0.7076, 0.5154), (-0.7199, -0.6433, 0.01022), (-1.073, 0.416, 0.1015), (-0.5221, 0.1422, 0.9401), (-0.1659, -0.1747, 0.7891), (0.1674, 1.195, 0.07489), (-0.5497, 0.2335, 0.757), (0.07518, 1.165, -0.07796), (0.3094, 0.613, 0.4143), (-0.003626, 0.3059, 0.9459), (0.1842, 0.6089, 0.5221), (-0.6831, -0.3735, -0.03397), (0.1145, 0.134, 0.8725), (-1.026, 0.542, 0.1055), (-0.2905, 0.7004, 0.5301), (0.497, -0.2807, 0.4531), (-0.9401, 0.4754, -0.03591), (0.02264, 0.8151, -0.1052), (-0.8151, 0.7585, -0.003773), (-1.035, 0.4341, 0.1475), (-0.302, 0.4703, 0.8162), (-0.0549, 0.53, -0.0585), (-0.9941, -0.111, 0.21), (0.1583, 1.101, 0.2523), (-0.6899, -0.1851, -0.0572), (0.09559, 0.6195, -0.1076), (-0.1972, 0.4629, -0.04312), (0.04308, 0.6263, 0.5888), (0.4, 0.8875, 0.1921), (-0.09669, 0.7866, -0.06057), (-0.2628, 0.6964, -0.03124), (0.3318, 1.04, -0.1602), (0.3015, 1.116, -0.06264), (-0.5884, 1.066, 0.1004), (0.3347, 0.7887, -0.1833), (-0.5171, -0.4571, -0.02123), (-0.4151, 0.6276, -0.0288), (-0.09253, 0.9853, 0.3404), (0.4009, 1.042, -0.1327), (0.1758, 0.777, -0.1536), (0.1171, 0.8405, 0.3762), (0.01316, 0.3544, -0.04836), (-0.2211, 0.8141, 0.4613), (0.5945, 0.9074, -0.01503), (0.2839, 1.126, 0.1839), (-0.3082, 0.5638, -0.0393), (-0.2784, 1.24, 0.2956), (0.2499, 0.7765, 0.3306), (-0.3448, 0.326, -0.05027), (-0.6857, 0.3939, 0.5678), (-0.4595, 0.454, -0.05064), (0.04784, -0.565, -0.03929), (0.1466, -0.417, -0.03984), (0.171, -0.5395, -0.03984), (-0.4152, 0.1258, -0.05357), (0.09201, 0.4886, -0.08206), (-0.5109, -0.0348, -0.0564), (-0.6355, -0.7285, 0.01214), (-0.6488, 0.4173, -0.05234), (0.1412, 0.3101, 0.8177), (-0.3936, -0.02178, 1.008), (-0.05598, 1.17, 0.2763), (-0.413, -0.1488, 0.7218), (-0.3453, 1.058, 0.003843), (-0.6345, 0.1662, 0.6336), (-0.01583, 0.2327, 0.9741), (-0.4975, 0.1809, 1.005), (-0.2391, 0.1594, 1.119), (-0.5599, 0.05381, 0.7269), (-0.9642, -0.004911, -0.03464), (-0.4161, 0.04995, 1.105), (-0.4361, 0.5843, 0.5945), (-0.4807, 0.4928, 0.6743), (0.2161, -0.446, 0.51), (-0.5274, 0.1805, 0.8113), (-0.4066, -0.0531, 0.908), (0.09858, 0.3304, 0.8559), (-0.8679, 0.2571, -0.04975), (-0.2747, 0.4486, 0.8764), (0.1268, 0.2646, 0.8552), (-0.7785, 0.512, 0.4127), (-0.2743, 0.7673, 0.4798), (-0.4286, 0.7406, -0.01179), (-1.002, 0.5019, -0.02854), (-0.06145, -0.09996, 0.8498), (-0.7317, 0.2645, 0.5436), (-0.7234, 0.1491, 0.5285), (-0.7887, 0.4879, -0.03658), (-0.776, 0.4369, 0.4481), (-0.3905, 0.2401, -0.05319), (-0.8222, 0.2838, 0.442), (-0.5542, 0.9118, 0.3034), (-0.7396, 0.3764, 0.5105), (-0.2028, 0.3815, 0.9705), (0.4477, -0.1216, 0.5428), (-0.1829, -0.2427, 0.6891), (-0.2303, -0.3241, 0.5993), (-0.8942, -0.2387, 0.1966), (-0.5221, -0.1285, 0.6128), (0.04178, -0.3776, 0.5879), (-0.6688, -0.2273, 0.3673), (0.5074, 0.1851, 0.5073), (-0.01771, -0.3955, 0.5818), (0.164, -0.177, 0.6996), (0.7895, -0.618, 0.1017), (-0.35, -0.6044, 0.322), (0.1673, 0.6628, 0.4833), (-0.4931, -0.2427, 0.5169), (-0.4289, -0.4481, 0.3908), (-0.03495, -0.1859, 0.7534), (0.4234, 0.2589, 0.5777), (0.08316, 0.7119, 0.4808), (0.01665, -0.1463, 0.7812), (0.06587, -0.4188, 0.5557), (0.1124, 0.05418, 0.8491), (-0.6092, -0.09178, 0.5225), (-0.1372, -0.3769, 0.5807), (-0.1134, -0.2876, 0.6637), (-0.798, 0.1136, 0.4225), (-0.02176, -0.2327, 0.701), (0.1873, -0.3597, 0.5784), (-0.5361, -0.3843, 0.3685), (-0.6414, -0.4869, 0.2599), (-0.6909, -0.333, 0.2822), (-0.7149, -0.3973, 0.2518), (-0.977, -0.1726, 0.1891), (-0.5327, -0.5896, 0.2683), (-0.5813, -0.5463, 0.2681), (-0.5758, -0.4078, 0.3261), (-0.6429, -0.6356, 0.1996), (-0.4515, -0.5186, 0.333), (-0.5775, -0.4821, 0.2904), (-0.6927, -0.6086, 0.1948), (-0.5653, -0.1596, 0.5136), (-0.1256, 0.1901, 1.049), (-0.7089, -0.5568, 0.2132), (-0.6494, -0.3429, 0.3141), (-0.599, -0.6162, 0.2304), (-0.6938, 0.05157, 0.5213), (-0.4254, 0.3535, 0.8647), (-0.5215, 0.07823, 0.8404), (0.5369, -0.7798, -0.00553), (0.9029, 0.1841, 0.1437), (0.2505, 0.2458, 0.7486), (0.6445, 0.01144, 0.3652), (0.9296, -0.02334, 0.04925), (0.8655, -0.4587, 0.04494), (0.7872, -0.6608, 0.05725), (0.9246, -0.2995, 0.04256), (0.8272, 0.2192, 0.1831), (-0.774, 0.3207, 0.4907), (0.4958, 0.9051, -0.1773), (-0.7742, 0.1828, 0.4806), (0.8834, 0.4546, 0.0722), (-0.727, 0.04895, 0.4727), (0.7022, 0.1077, 0.3077), (-0.6757, -0.0579, 0.4692), (0.8986, 0.2879, 0.1322), (0.5983, 0.2602, 0.4055), (-0.5496, -0.2293, 0.4783), (0.484, -0.2131, 0.4883), (-0.4772, -0.3052, 0.4846), (-0.007883, -0.5185, 0.4767), (0.5042, -0.09195, 0.5027), (-0.3824, -0.3698, 0.4857), (-0.286, -0.4245, 0.4851), (0.4405, -0.3149, 0.4808), (0.3769, -0.4011, 0.4743), (-0.1944, -0.4691, 0.4836), (-0.1022, -0.5022, 0.4817), (0.2937, -0.46, 0.4751), (0.1906, -0.4934, 0.4752), (0.6178, 0.3992, 0.2829), (0.294, 0.3324, 0.6816), (0.09741, -0.4907, -0.03978), (0.8541, -0.4452, 0.01245), (0.7734, -0.6584, 0.02269), (0.87, 0.3907, 0.1265), (0.7789, 0.6053, 0.07961), (-0.4636, 0.2644, 0.9713), (0.6834, 0.179, 0.3302), (0.08564, 0.2861, 0.8911), (-0.1005, -0.8142, -0.02301), (0.3921, -0.6879, -0.03904), (0.5742, 0.1175, 0.4399), (0.8909, -0.3585, 0.02027), (0.7281, -0.7316, 0.03846), (0.6722, 0.2676, 0.3079), (0.6493, 0.1164, 0.3776), (0.3984, -0.9205, 0.01794), (-0.8983, 0.3296, -0.04718), (0.5884, -0.3931, -0.03947), (-0.05727, 1.175, -0.03521), (-0.5402, -0.1399, -0.05352), (0.4914, 0.09958, -0.04205), (0.8905, -0.1882, 0.007233), (-1.118, 0.09482, 0.0005663), (-0.7669, 0.8775, 0.01242), (-0.811, -0.5748, 0.01688), (0.7963, 0.5803, -0.04507), (0.8147, -0.4734, -0.0005933), (0.7301, 0.2264, 0.2283), (0.5767, -0.0003244, 0.4292), (-0.636, -0.8131, 0.02819), (-0.1471, 1.071, 0.3325), (-0.06241, 1.065, -0.06896), (-0.2905, 0.5437, 0.7437), (0.1584, 1.091, -0.1316), (0.8327, -0.358, -0.007721), (0.7807, -0.1303, -0.0265), (0.294, -0.1964, -0.03984), (0.5392, -0.1477, -0.03984), (-0.6002, 1.047, 0.03601), (0.3427, -0.4416, -0.03984), (-0.04734, 0.926, 0.3729), (0.7493, -0.3023, -0.03), (0.5895, -0.5987, -0.02284), (0.04381, 1.2, 0.187), (0.665, -0.3989, 0.2417), (0.06424, 0.9294, 0.3421), (0.708, -0.677, 0.007812), (-0.1334, 1.22, 0.271), (-0.2017, 0.8628, -0.02974), (-0.3462, 0.1803, -0.04967), (-0.627, 0.5115, 0.5543), (-1.036, -0.03595, -0.01953), (-0.5596, 0.4479, -0.05224), (-0.7281, 0.0649, -0.06087), (-1.042, 0.1991, -0.03475), (-0.00903, 0.939, -0.09596), (-0.6392, 0.993, 0.1524), (0.7032, 0.3338, 0.2202), (-0.2555, 1.016, -0.01234), (-0.7095, -0.7485, 0.02834), (-0.743, -0.457, -0.01259), (-0.1851, 0.7482, 0.5157), (-0.1995, -0.2994, -0.03796), (-0.4303, 0.9706, 0.01218), (-0.5324, 1.022, 0.01853), (-0.2682, 1.122, -0.003206), (-0.1538, -0.5498, -0.033), (-0.406, 1.098, 0.01434), (-0.463, -0.3748, -0.02956), (0.7059, 0.0141, 0.2962), (-0.4629, -0.6609, 0.266), (-0.3736, -0.9241, 0.02562), (-0.968, 0.6935, 0.002771), (0.4397, 0.5195, 0.3839), (0.1974, 0.328, -0.06222), (0.4119, 0.7864, -0.1871), (0.4594, 0.4015, -0.09268), (0.09074, 0.7531, -0.1248), (0.2279, 1.017, -0.1658), (0.2158, 1.13, -0.08749), (0.6255, 0.6871, -0.1397), (0.4408, 0.7398, 0.1964), (0.3314, 1.072, -0.1246), (0.8201, 0.4903, 0.1141), (0.146, 0.1845, 0.8519), (0.8044, 0.3279, 0.1748), (0.6608, 0.5278, 0.1783), (0.8689, 0.0546, 0.01069), (-0.3717, 1.179, 0.2915), (0.8532, 0.2992, 0.0006576), (0.5979, 0.9044, -0.1193), (0.8655, -0.05849, 0.004267), (0.4884, 1.008, -0.07627), (-0.2403, 0.4968, 0.8218), (0.7045, 0.4281, -0.06781), (-0.3198, 1.178, 0.0266), (0.5197, 0.9776, -0.01273), (0.1505, 0.7161, 0.446), (-0.8373, 0.5912, -0.02129), (-0.2835, -0.7514, -0.0158), (0.4898, -0.5401, -0.0396), (0.1814, 0.9643, -0.1639), (-0.1068, 0.2516, 1.025), (0.2727, 0.6652, 0.4002), (0.7362, -0.492, -0.0119), (-0.1554, 1.107, -0.02974), (-1.018, 0.4295, -0.03419), (0.854, 0.03454, 0.1948), (0.7422, 0.1496, -0.03613), (0.7505, -0.3961, -0.02019), (0.5493, 0.9058, 0.06349), (0.7454, -0.5887, 0.0009399), (-0.5532, -0.6922, 0.003041), (0.4692, 0.253, 0.5234), (-0.1729, 0.4429, 0.9128), (-1.029, 0.3065, -0.03557), (0.4421, 0.3661, 0.5277), (-0.9853, 0.5744, -0.02289), (0.5618, 0.7969, -0.1695), (0.4052, 0.9996, -0.1651), (-0.1355, 0.4925, 0.8438), (-0.4366, 0.8635, 0.3865), (-0.2941, 0.8752, 0.4139), (0.112, 0.5793, 0.6126), (-0.3764, 0.4703, 0.7699), (-0.6126, 0.783, 0.3452), (0.3009, 0.8249, 0.2498), (0.1122, 0.3756, 0.8179), (0.8942, 0.3892, 0.03252), (0.7486, 0.151, 0.2328), (-0.2988, 0.6419, 0.6021), (0.5364, 0.9672, -0.1207), (-0.0001721, -3.77e-05, -0.03983), (0.9386, -0.2151, 0.04406), (0.9001, -0.371, 0.05565), (0.8152, -0.5615, 0.02267), (0.7503, -0.736, 0.08295), (0.6073, -0.8337, 0.07073), (0.3999, -0.9391, 0.05026), (0.2062, -1.001, -0.01454), (-0.6132, -0.148, 0.4704), (-0.1878, -1.008, 0.04983), (0.4793, 0.1385, 0.5501), (-0.5747, -0.869, 0.04845), (-0.4157, -0.627, -0.01341), (-0.8631, -0.6245, 0.03916), (0.9316, 0.1873, 0.06376), (-0.2236, 0.5698, -0.04135), (-1.028, -0.2372, 0.0309), (-0.3984, 1.159, 0.01855), (-0.05982, 0.1982, 1.013), (0.7661, 0.07137, 0.2387), (-0.492, 0.9599, 0.3216), (0.8213, 0.5995, -0.01107), (-0.6173, 0.8643, 0.2852), (-0.3841, 0.3179, 1.009), (-0.3671, 0.7424, 0.4665), (-0.4078, 0.5486, 0.6644), (-0.5509, 0.5352, 0.5968), (0.7792, -0.0231, 0.238), (-0.6993, 0.811, -0.002071)], [], [(372, 0, 1110), (16, 505, 1258), (980, 262, 1226), (826, 809, 1137), (746, 1127, 1282), (223, 1164, 684), (345, 657, 485), (1217, 584, 664), (737, 673, 721), (133, 464, 249), (429, 337, 467), (812, 32, 513), (180, 359, 678), (1034, 524, 534), (1042, 2, 974), (1275, 414, 1163), (261, 1264, 251), (1066, 640, 962), (623, 434, 304), (1188, 624, 1144), (214, 268, 284), (35, 837, 1256), (274, 248, 503), (695, 10, 1032), (1116, 1276, 1153), (576, 1160, 315), (1214, 182, 352), (182, 515, 121), (183, 736, 213), (499, 677, 189), (184, 1294, 250), (758, 949, 1165), (185, 986, 256), (186, 758, 333), (849, 481, 537), (477, 585, 172), (4, 473, 1017), (188, 1118, 1058), (188, 1120, 1053), (499, 471, 677), (158, 642, 148), (190, 1058, 1118), (190, 1118, 1060), (187, 206, 471), (191, 1004, 1013), (192, 1053, 1054), (192, 695, 1032), (193, 301, 125), (193, 125, 154), (194, 468, 828), (194, 758, 256), (195, 269, 472), (195, 472, 257), (209, 206, 187), (1267, 158, 148), (694, 550, 485), (339, 366, 367), (832, 57, 1137), (1277, 633, 1168), (407, 433, 442), (1114, 625, 862), (495, 252, 236), (480, 525, 297), (530, 1286, 266), (278, 1248, 1257), (799, 257, 472), (981, 144, 712), (470, 240, 510), (685, 255, 971), (302, 1005, 1182), (1153, 415, 414), (1270, 588, 1121), (339, 1220, 253), (1057, 1191, 945), (1157, 868, 867), (838, 615, 1152), (917, 231, 475), (1250, 912, 591), (716, 1193, 730), (850, 1280, 878), (1194, 146, 120), (167, 403, 385), (562, 1266, 460), (956, 688, 664), (1151, 875, 1109), (551, 1232, 580), (325, 1190, 220), (975, 401, 303), (285, 970, 278), (749, 1166, 734), (1206, 1205, 452), (805, 881, 846), (265, 719, 734), (778, 766, 770), (976, 1245, 98), (1050, 1004, 230), (1003, 1210, 482), (240, 470, 1048), (335, 1091, 710), (242, 435, 631), (1123, 1271, 1148), (1089, 843, 807), (649, 994, 1289), (251, 1172, 369), (990, 314, 673), (217, 1205, 1200), (814, 1185, 576), (150, 510, 459), (413, 527, 906), (859, 397, 860), (231, 702, 382), (451, 123, 454), (988, 1174, 1266), (543, 393, 835), (245, 451, 454), (1161, 376, 992), (400, 634, 283), (1237, 1291, 263), (215, 1190, 998), (555, 666, 723), (1170, 47, 761), (729, 11, 467), (293, 1195, 935), (779, 448, 4), (671, 958, 561), (1011, 342, 581), (387, 94, 771), (395, 511, 1012), (360, 473, 497), (536, 365, 672), (1218, 711, 698), (384, 1218, 698), (319, 484, 285), (177, 945, 374), (578, 1113, 1229), (221, 592, 1218), (736, 157, 120), (180, 670, 359), (381, 77, 1052), (476, 944, 671), (465, 379, 703), (339, 1261, 366), (608, 1011, 580), (371, 275, 260), (1028, 405, 264), (755, 490, 244), (478, 1247, 1207), (555, 288, 540), (1232, 608, 580), (1056, 190, 1060), (1153, 414, 1116), (386, 428, 636), (703, 480, 297), (462, 268, 383), (1002, 1217, 664), (829, 1073, 517), (365, 536, 692), (958, 13, 214), (893, 75, 29), (214, 284, 1297), (1, 698, 404), (252, 495, 295), (1049, 1264, 129), (1216, 967, 404), (354, 725, 818), (368, 1245, 842), (297, 1235, 1262), (972, 52, 5), (448, 1032, 663), (107, 201, 1228), (13, 383, 214), (208, 1243, 367), (729, 381, 489), (443, 514, 919), (99, 978, 954), (578, 577, 617), (631, 68, 277), (256, 758, 185), (113, 95, 379), (329, 1269, 542), (592, 836, 496), (834, 803, 513), (685, 457, 255), (325, 1197, 985), (1014, 1189, 370), (814, 370, 1189), (388, 762, 590), (87, 805, 632), (455, 353, 1164), (545, 483, 435), (391, 1064, 824), (572, 570, 546), (985, 738, 1219), (373, 1185, 814), (406, 399, 933), (1049, 982, 1203), (745, 469, 828), (44, 552, 66), (1189, 787, 1172), (318, 399, 602), (972, 520, 337), (174, 998, 1013), (614, 102, 101), (1271, 372, 1117), (1185, 1029, 205), (409, 378, 715), (1186, 628, 304), (1160, 478, 315), (344, 1069, 64), (271, 1286, 482), (808, 1171, 1025), (207, 716, 684), (240, 1192, 929), (609, 1001, 225), (562, 1107, 733), (395, 1012, 991), (973, 296, 576), (1299, 351, 412), (546, 780, 681), (1284, 596, 25), (195, 349, 282), (960, 276, 952), (290, 21, 247), (343, 292, 511), (746, 710, 756), (1113, 617, 283), (1117, 1169, 1271), (656, 310, 482), (501, 714, 507), (419, 599, 727), (251, 823, 1182), (656, 1210, 234), (240, 929, 510), (353, 455, 1196), (1173, 303, 401), (1223, 218, 603), (411, 1146, 399), (955, 1260, 259), (784, 1268, 996), (142, 1294, 1059), (980, 1082, 262), (949, 316, 1165), (23, 1244, 630), (64, 1284, 937), (501, 507, 748), (447, 1196, 1257), (377, 1273, 1232), (1025, 1201, 969), (1145, 1227, 1125), (478, 243, 315), (330, 1204, 234), (1292, 1102, 681), (1010, 1203, 286), (814, 576, 315), (1013, 998, 1289), (700, 724, 711), (445, 1240, 352), (306, 757, 766), (1240, 655, 352), (1207, 1031, 1209), (102, 614, 1126), (630, 851, 332), (209, 282, 145), (609, 263, 1001), (887, 1245, 368), (675, 139, 1055), (263, 371, 260), (608, 1234, 1238), (655, 1259, 352), (490, 223, 684), (474, 969, 713), (83, 331, 314), (1147, 685, 1034), (1269, 1044, 1027), (1208, 246, 266), (453, 141, 123), (880, 854, 801), (912, 844, 589), (925, 350, 292), (169, 1004, 191), (359, 647, 678), (1226, 444, 980), (1062, 901, 66), (562, 733, 1266), (611, 755, 487), (612, 902, 1295), (694, 555, 540), (300, 202, 548), (259, 1222, 833), (731, 205, 991), (821, 191, 1013), (1074, 1239, 200), (467, 337, 520), (1024, 1161, 690), (309, 82, 1064), (651, 1138, 1135), (221, 1218, 560), (1067, 1070, 1081), (466, 554, 951), (378, 409, 404), (325, 997, 1190), (393, 538, 835), (360, 497, 460), (150, 125, 301), (588, 597, 1121), (220, 1173, 1197), (910, 1076, 822), (1169, 108, 1199), (357, 791, 848), (7, 1258, 1255), (7, 354, 1258), (428, 398, 437), (231, 943, 475), (440, 114, 1272), (1009, 533, 498), (606, 934, 218), (1126, 84, 344), (1125, 575, 380), (223, 484, 319), (1059, 1296, 508), (505, 1078, 1258), (825, 1238, 327), (665, 750, 430), (1030, 660, 554), (258, 194, 256), (369, 261, 251), (438, 242, 398), (1244, 320, 630), (602, 1146, 902), (287, 358, 1259), (739, 648, 749), (1012, 350, 375), (523, 948, 264), (242, 438, 435), (1284, 1069, 1255), (981, 156, 987), (970, 287, 278), (221, 560, 492), (395, 535, 784), (1220, 339, 367), (501, 116, 714), (689, 374, 149), (24, 818, 1215), (442, 433, 386), (975, 1221, 1175), (275, 243, 260), (973, 576, 1185), (781, 448, 663), (97, 280, 1008), (487, 132, 117), (330, 555, 485), (211, 190, 187), (1134, 88, 1135), (481, 264, 405), (357, 1208, 204), (845, 1157, 850), (611, 285, 484), (312, 337, 279), (990, 124, 83), (250, 176, 261), (436, 616, 648), (1208, 341, 204), (968, 938, 957), (461, 280, 535), (572, 1035, 671), (198, 379, 465), (717, 722, 265), (608, 1273, 1234), (572, 671, 569), (642, 269, 510), (1177, 424, 418), (669, 682, 961), (746, 1068, 710), (1204, 224, 234), (61, 1112, 761), (121, 502, 258), (272, 634, 390), (1092, 639, 764), (718, 294, 992), (958, 944, 697), (713, 239, 474), (407, 1116, 1275), (478, 1237, 243), (806, 1136, 1133), (460, 1040, 360), (226, 60, 24), (553, 483, 545), (555, 330, 234), (622, 629, 307), (782, 853, 800), (687, 532, 465), (722, 765, 735), (209, 145, 206), (1070, 947, 522), (1179, 920, 421), (494, 1138, 922), (1170, 93, 937), (116, 501, 732), (775, 76, 893), (321, 1125, 1110), (354, 38, 725), (1277, 624, 1253), (409, 1, 404), (1140, 107, 104), (564, 1250, 591), (978, 99, 92), (1070, 840, 1081), (991, 1012, 375), (427, 1301, 402), (889, 861, 865), (1159, 418, 1183), (886, 885, 831), (324, 1213, 767), (1109, 869, 866), (316, 1206, 452), (103, 952, 313), (1261, 999, 1224), (242, 437, 398), (171, 646, 704), (851, 630, 977), (803, 769, 812), (668, 550, 540), (499, 211, 187), (413, 760, 430), (1150, 853, 788), (769, 768, 772), (509, 538, 389), (1158, 115, 621), (604, 606, 399), (61, 1211, 1112), (334, 1090, 728), (1297, 1147, 534), (442, 1276, 637), (429, 571, 948), (1082, 980, 548), (413, 720, 503), (331, 83, 706), (1030, 554, 450), (453, 134, 120), (157, 1194, 120), (612, 410, 902), (1219, 289, 985), (918, 1229, 420), (843, 1132, 1129), (750, 413, 430), (207, 1193, 716), (192, 686, 1053), (1142, 1019, 204), (308, 40, 30), (1079, 968, 200), (1174, 351, 1266), (284, 1147, 1297), (232, 117, 573), (988, 733, 1046), (506, 294, 568), (354, 84, 614), (1237, 260, 243), (236, 691, 495), (170, 1266, 351), (963, 1047, 1226), (289, 1219, 993), (98, 978, 92), (921, 45, 855), (416, 1275, 1163), (773, 766, 638), (1183, 417, 1176), (1178, 528, 531), (1181, 872, 871), (1191, 1057, 926), (1159, 531, 544), (1229, 918, 565), (576, 296, 975), (345, 753, 382), (1246, 422, 1168), (1163, 417, 1177), (477, 172, 165), (900, 549, 989), (891, 418, 544), (1191, 1022, 945), (1184, 875, 1242), (693, 1223, 996), (997, 747, 1190), (747, 1289, 998), (1245, 976, 387), (1173, 220, 1247), (176, 250, 1263), (1228, 406, 933), (1274, 702, 559), (502, 173, 258), (474, 567, 1254), (1217, 955, 259), (740, 506, 616), (223, 455, 1164), (184, 654, 361), (1201, 1171, 638), (6, 641, 744), (209, 942, 282), (650, 138, 740), (793, 788, 853), (713, 969, 1166), (459, 510, 929), (1142, 1021, 491), (1210, 666, 234), (718, 376, 723), (813, 652, 763), (348, 1020, 1142), (1161, 298, 690), (255, 2, 1042), (336, 661, 177), (1281, 852, 800), (1008, 827, 965), (1248, 1051, 984), (661, 1057, 945), (782, 852, 796), (445, 147, 1240), (685, 1147, 457), (486, 181, 225), (93, 1170, 1112), (196, 1120, 1058), (377, 610, 1273), (1, 409, 384), (219, 1177, 421), (1162, 599, 626), (1178, 273, 835), (617, 0, 392), (375, 350, 973), (244, 314, 331), (815, 809, 826), (750, 665, 527), (793, 853, 782), (1228, 201, 281), (912, 1250, 727), (334, 1097, 759), (747, 998, 1190), (2, 457, 396), (359, 670, 650), (208, 688, 738), (662, 718, 723), (452, 245, 454), (1266, 170, 460), (935, 149, 293), (686, 779, 4), (182, 1214, 515), (272, 407, 1275), (790, 1095, 1094), (1281, 763, 845), (397, 859, 903), (1241, 246, 848), (683, 941, 559), (701, 635, 640), (366, 1261, 1119), (320, 1244, 1033), (1222, 317, 600), (967, 533, 1009), (851, 479, 837), (649, 583, 989), (984, 128, 137), (852, 1281, 801), (791, 1019, 491), (1151, 873, 871), (626, 419, 920), (1162, 931, 754), (127, 689, 935), (583, 649, 747), (256, 986, 352), (909, 363, 951), (635, 1036, 663), (446, 1260, 328), (423, 994, 536), (625, 1276, 442), (212, 1203, 982), (1023, 526, 967), (1248, 137, 1257), (410, 602, 902), (773, 770, 766), (991, 582, 535), (594, 1222, 600), (944, 958, 671), (693, 96, 771), (1224, 253, 1221), (458, 456, 524), (446, 1222, 1260), (1014, 1230, 369), (253, 1175, 1221), (871, 1021, 203), (227, 377, 1119), (938, 286, 957), (651, 961, 915), (537, 1038, 458), (476, 1035, 953), (423, 504, 821), (240, 1048, 587), (265, 734, 1287), (98, 887, 978), (850, 878, 856), (90, 855, 58), (407, 442, 637), (625, 623, 862), (1024, 830, 540), (348, 1142, 204), (520, 77, 729), (161, 907, 497), (544, 528, 1179), (280, 109, 535), (1213, 777, 767), (765, 722, 717), (1149, 1047, 1027), (269, 470, 510), (626, 920, 1179), (474, 1003, 482), (511, 784, 996), (687, 1262, 837), (16, 1141, 505), (989, 549, 692), (654, 184, 250), (845, 876, 870), (1176, 422, 1251), (1015, 842, 109), (659, 1257, 1196), (274, 348, 204), (348, 274, 720), (81, 5, 660), (981, 222, 358), (265, 722, 719), (599, 419, 626), (595, 601, 1236), (609, 199, 371), (1187, 582, 302), (1243, 208, 738), (275, 371, 1230), (374, 680, 149), (125, 459, 168), (985, 270, 997), (560, 1218, 384), (409, 956, 664), (1246, 633, 1253), (781, 974, 448), (742, 1104, 1091), (1171, 1285, 638), (777, 1213, 786), (329, 465, 1269), (281, 605, 1225), (196, 189, 464), (377, 227, 610), (388, 112, 111), (222, 515, 358), (672, 574, 926), (232, 163, 987), (457, 1147, 284), (339, 999, 1261), (574, 672, 917), (1031, 1205, 1209), (566, 569, 458), (193, 1298, 118), (223, 659, 455), (429, 279, 337), (1300, 1192, 360), (318, 581, 604), (1224, 1006, 1261), (311, 546, 570), (97, 1239, 368), (1201, 638, 751), (549, 1023, 967), (584, 492, 664), (1202, 749, 568), (480, 362, 525), (341, 274, 204), (1069, 1284, 64), (598, 601, 588), (492, 584, 259), (216, 338, 925), (1073, 864, 822), (355, 744, 641), (363, 701, 951), (646, 1068, 704), (227, 1261, 610), (323, 1029, 1172), (216, 1000, 1221), (821, 1013, 423), (1185, 375, 973), (126, 249, 487), (229, 1175, 1220), (1205, 217, 709), (511, 395, 784), (701, 363, 1108), (582, 991, 302), (669, 1134, 1128), (967, 1009, 549), (718, 662, 239), (205, 731, 1185), (607, 1148, 1155), (445, 449, 147), (329, 542, 276), (1227, 108, 1117), (849, 971, 964), (1043, 429, 948), (1268, 109, 842), (365, 498, 672), (818, 313, 1258), (1288, 578, 565), (551, 446, 328), (647, 447, 678), (388, 111, 100), (248, 1204, 503), (407, 272, 390), (401, 229, 593), (492, 560, 384), (407, 390, 433), (845, 868, 1157), (1249, 1293, 1301), (1071, 913, 896), (300, 681, 489), (372, 1110, 1117), (1216, 404, 698), (1121, 1225, 1145), (367, 366, 1217), (595, 594, 600), (858, 587, 347), (1117, 1125, 1227), (1140, 101, 1199), (903, 805, 846), (406, 1228, 411), (615, 344, 64), (267, 14, 299), (283, 617, 400), (1279, 867, 1109), (956, 409, 715), (679, 620, 903), (441, 402, 398), (1211, 1123, 1112), (600, 612, 1167), (275, 370, 243), (412, 1174, 946), (498, 653, 559), (270, 583, 997), (402, 431, 398), (915, 1088, 914), (423, 1289, 994), (1177, 219, 420), (1250, 918, 420), (550, 753, 485), (393, 543, 389), (933, 346, 1228), (1217, 1002, 367), (199, 361, 1230), (1294, 184, 361), (1186, 437, 631), (462, 1256, 1046), (432, 438, 431), (1190, 217, 1200), (428, 433, 441), (463, 138, 210), (1074, 978, 887), (1145, 605, 1227), (1265, 954, 978), (263, 1180, 1001), (229, 1243, 593), (968, 965, 938), (1111, 26, 839), (1010, 251, 1264), (339, 253, 999), (16, 74, 1141), (551, 410, 612), (955, 1119, 1260), (113, 995, 95), (372, 1271, 1293), (650, 241, 647), (658, 224, 1204), (228, 26, 197), (411, 281, 1225), (479, 851, 977), (1113, 578, 617), (392, 0, 1249), (427, 400, 392), (247, 783, 1284), (212, 440, 362), (1233, 1113, 425), (1113, 283, 416), (677, 249, 464), (1202, 979, 239), (526, 993, 715), (916, 529, 538), (511, 996, 343), (703, 297, 1262), (736, 134, 123), (428, 441, 398), (617, 392, 400), (292, 825, 327), (734, 719, 739), (900, 989, 289), (755, 484, 490), (98, 92, 226), (388, 94, 762), (648, 616, 506), (674, 1071, 500), (911, 419, 727), (407, 637, 1116), (661, 1016, 926), (1117, 1110, 1125), (380, 1145, 1125), (411, 1225, 1146), (1112, 1123, 1156), (1211, 1301, 1293), (216, 296, 973), (376, 1161, 723), (842, 693, 1268), (414, 1275, 1116), (61, 432, 431), (415, 1163, 414), (415, 1153, 1176), (592, 221, 595), (1163, 426, 417), (1176, 426, 415), (997, 325, 985), (1183, 424, 417), (1181, 890, 531), (358, 1214, 1259), (1179, 916, 626), (361, 181, 1294), (948, 1028, 264), (906, 892, 890), (421, 1177, 418), (422, 1176, 1168), (422, 1246, 1251), (1229, 1233, 420), (1163, 425, 416), (424, 1183, 418), (424, 1177, 417), (1270, 380, 579), (425, 1113, 416), (426, 1176, 417), (426, 1163, 415), (427, 392, 1249), (628, 1186, 277), (334, 1105, 1094), (623, 386, 434), (220, 1200, 1247), (390, 400, 427), (971, 255, 1108), (521, 665, 430), (306, 1105, 759), (309, 1084, 522), (277, 1186, 631), (427, 1249, 1301), (900, 993, 526), (431, 1301, 1211), (516, 915, 961), (700, 711, 754), (922, 50, 923), (434, 386, 636), (1249, 372, 1293), (435, 438, 432), (1071, 674, 691), (628, 514, 304), (90, 58, 679), (1233, 1229, 1113), (1233, 1177, 420), (528, 544, 531), (438, 398, 431), (553, 983, 1134), (47, 899, 1131), (441, 427, 402), (300, 548, 563), (441, 390, 427), (221, 492, 833), (622, 304, 629), (1244, 23, 476), (98, 226, 966), (1060, 1118, 1053), (468, 745, 828), (148, 150, 301), (244, 490, 322), (729, 489, 780), (650, 1037, 241), (447, 647, 1196), (210, 1195, 690), (1119, 328, 1260), (378, 526, 715), (1033, 1244, 1292), (449, 986, 1302), (949, 186, 333), (319, 659, 223), (463, 690, 298), (966, 24, 1215), (294, 506, 992), (44, 676, 21), (347, 1017, 473), (451, 245, 741), (405, 326, 570), (456, 569, 671), (293, 680, 830), (687, 703, 1262), (595, 600, 601), (278, 659, 319), (1206, 1209, 1205), (967, 526, 404), (1191, 574, 917), (977, 1149, 667), (320, 977, 630), (225, 1198, 486), (832, 1084, 391), (439, 761, 53), (1022, 680, 945), (1050, 998, 174), (1204, 657, 503), (461, 535, 582), (1210, 662, 723), (758, 828, 333), (87, 632, 37), (220, 1190, 1200), (902, 1146, 597), (288, 555, 723), (288, 1161, 540), (327, 1238, 1234), (494, 921, 1135), (1198, 949, 333), (658, 310, 224), (1106, 1122, 1124), (1190, 215, 217), (497, 396, 460), (293, 830, 1024), (439, 53, 49), (202, 295, 548), (849, 1034, 971), (444, 1226, 1149), (610, 1234, 1273), (661, 336, 504), (1160, 1173, 1247), (1000, 394, 1224), (1204, 330, 485), (849, 264, 481), (7, 1255, 344), (413, 750, 527), (384, 409, 492), (970, 151, 987), (1268, 784, 535), (1130, 80, 840), (1043, 951, 279), (862, 1115, 1277), (179, 1195, 210), (1178, 898, 528), (589, 844, 754), (951, 1043, 523), (439, 43, 432), (296, 216, 1221), (228, 110, 839), (684, 322, 490), (1237, 263, 260), (534, 524, 561), (171, 696, 403), (1186, 636, 437), (583, 270, 289), (231, 917, 672), (572, 546, 953), (236, 1052, 235), (719, 493, 739), (1235, 988, 1046), (395, 991, 535), (653, 498, 533), (830, 668, 540), (370, 814, 315), (58, 922, 895), (335, 748, 639), (539, 537, 524), (696, 164, 705), (305, 1286, 324), (268, 1046, 733), (596, 519, 25), (240, 858, 1192), (1193, 207, 353), (319, 285, 278), (278, 287, 1248), (899, 1170, 937), (975, 1175, 401), (552, 20, 547), (1238, 825, 1252), (496, 754, 711), (295, 489, 381), (318, 604, 399), (1010, 1049, 1203), (613, 38, 614), (955, 1217, 366), (224, 310, 234), (138, 463, 740), (448, 779, 1032), (729, 467, 520), (799, 745, 257), (334, 1103, 765), (779, 686, 1032), (1300, 153, 1039), (550, 668, 475), (518, 159, 1055), (960, 954, 950), (755, 244, 331), (1085, 291, 1063), (550, 943, 382), (780, 311, 541), (777, 786, 795), (67, 495, 691), (198, 329, 950), (554, 466, 450), (126, 755, 331), (907, 448, 974), (654, 1230, 361), (660, 91, 81), (200, 1265, 978), (293, 690, 1195), (581, 318, 410), (1261, 227, 1119), (479, 977, 667), (318, 602, 410), (419, 219, 421), (200, 995, 1265), (969, 707, 1166), (892, 1178, 890), (525, 440, 946), (113, 198, 950), (1061, 462, 383), (304, 622, 623), (325, 220, 1197), (1011, 1238, 1252), (918, 1250, 565), (10, 695, 699), (1274, 941, 557), (521, 1274, 557), (273, 665, 835), (1208, 357, 848), (946, 175, 412), (1023, 549, 900), (62, 972, 5), (721, 673, 716), (418, 891, 421), (548, 980, 563), (550, 694, 540), (256, 352, 182), (700, 940, 802), (741, 1205, 709), (350, 1012, 292), (222, 981, 712), (195, 502, 160), (543, 932, 802), (498, 365, 692), (1150, 848, 791), (760, 413, 503), (1178, 892, 527), (531, 1159, 1181), (1119, 377, 328), (465, 532, 1269), (990, 1093, 507), (195, 233, 349), (1185, 373, 1029), (970, 156, 287), (968, 618, 995), (263, 1209, 1206), (24, 313, 818), (355, 643, 743), (25, 290, 247), (561, 3, 534), (1179, 891, 544), (1122, 1106, 1054), (1236, 598, 591), (264, 849, 964), (142, 1059, 508), (902, 597, 1295), (605, 281, 1227), (781, 1042, 974), (688, 956, 715), (133, 385, 464), (332, 35, 1256), (627, 859, 904), (72, 65, 620), (529, 1178, 835), (1128, 49, 1131), (538, 529, 835), (595, 1236, 592), (15, 1039, 412), (934, 606, 604), (949, 1180, 316), (1128, 983, 545), (168, 131, 154), (555, 694, 485), (963, 1111, 542), (701, 466, 951), (100, 218, 1223), (315, 243, 370), (577, 1110, 0), (103, 226, 92), (1004, 174, 1013), (290, 110, 22), (1131, 1062, 254), (687, 837, 532), (348, 906, 1020), (811, 71, 816), (1192, 858, 347), (1205, 741, 452), (581, 342, 604), (387, 96, 842), (1014, 370, 275), (114, 982, 1272), (588, 1167, 1295), (961, 651, 1135), (252, 381, 236), (269, 942, 470), (747, 997, 583), (231, 927, 559), (333, 828, 469), (197, 262, 228), (501, 748, 732), (95, 362, 480), (312, 279, 554), (1270, 1121, 380), (598, 1270, 1231), (551, 581, 410), (579, 380, 575), (1182, 237, 827), (364, 1036, 701), (440, 525, 362), (287, 1259, 1051), (1088, 915, 516), (1004, 183, 213), (647, 359, 650), (1159, 544, 418), (683, 939, 802), (1062, 547, 254), (1107, 562, 396), (572, 569, 566), (362, 105, 618), (367, 1243, 1220), (199, 609, 225), (131, 982, 1298), (1231, 579, 565), (259, 833, 492), (1078, 505, 519), (584, 1217, 259), (356, 824, 6), (1127, 1075, 743), (836, 592, 1236), (433, 390, 441), (578, 1288, 577), (578, 1229, 565), (579, 1231, 1270), (579, 1288, 565), (371, 199, 1230), (380, 1121, 1145), (169, 191, 821), (979, 1202, 568), (1215, 725, 613), (567, 474, 482), (577, 321, 1110), (47, 1131, 53), (1249, 0, 372), (446, 317, 1222), (1239, 1079, 200), (1141, 28, 1111), (212, 362, 957), (1031, 1207, 1200), (405, 1038, 481), (1198, 333, 469), (321, 575, 1125), (698, 1, 384), (1250, 564, 565), (1216, 939, 533), (1216, 930, 802), (601, 600, 1167), (842, 1245, 387), (201, 1199, 281), (216, 925, 1000), (588, 1295, 597), (762, 1215, 590), (263, 1206, 1180), (316, 1302, 1165), (1199, 201, 1140), (409, 664, 492), (900, 289, 993), (597, 1146, 1225), (205, 323, 302), (602, 399, 1146), (597, 1225, 1121), (598, 588, 1270), (598, 1231, 591), (343, 1252, 825), (949, 1198, 1001), (107, 1140, 201), (1239, 97, 965), (593, 1197, 401), (1250, 911, 727), (1050, 741, 709), (1221, 975, 296), (523, 909, 951), (461, 1008, 280), (975, 303, 1160), (488, 984, 1259), (724, 698, 711), (605, 1145, 1225), (551, 317, 446), (253, 1220, 1175), (1009, 692, 549), (576, 975, 1160), (232, 151, 285), (581, 551, 580), (1210, 1003, 239), (1218, 496, 711), (1302, 644, 454), (1219, 1007, 715), (1272, 175, 440), (668, 830, 475), (289, 989, 583), (526, 1023, 900), (225, 361, 199), (613, 614, 1140), (1078, 596, 1255), (173, 257, 468), (607, 1156, 1148), (10, 635, 663), (916, 1179, 898), (688, 1002, 664), (727, 1162, 844), (16, 952, 74), (1071, 85, 913), (707, 969, 1201), (855, 919, 512), (69, 841, 819), (888, 622, 307), (577, 1288, 321), (719, 735, 764), (542, 28, 276), (273, 1178, 527), (408, 81, 641), (416, 272, 1275), (624, 1277, 1144), (624, 1188, 1253), (901, 1062, 1131), (888, 863, 1278), (909, 523, 964), (827, 938, 965), (625, 1114, 1276), (888, 1072, 622), (626, 509, 1162), (625, 386, 623), (971, 1108, 964), (219, 419, 420), (564, 1231, 565), (304, 636, 1186), (919, 514, 277), (171, 403, 116), (631, 435, 483), (514, 628, 277), (633, 1246, 1168), (633, 1277, 1253), (634, 272, 283), (634, 400, 390), (907, 161, 4), (386, 433, 428), (658, 341, 1208), (636, 428, 437), (416, 283, 272), (637, 1276, 1116), (304, 434, 636), (222, 502, 121), (737, 1290, 436), (780, 546, 311), (497, 907, 396), (214, 1297, 958), (813, 491, 871), (726, 1065, 507), (1191, 917, 475), (707, 1287, 1166), (405, 566, 1038), (103, 313, 60), (298, 1161, 992), (644, 452, 454), (345, 760, 503), (790, 1098, 905), (22, 267, 299), (1050, 174, 1004), (1039, 131, 168), (271, 310, 266), (849, 537, 539), (44, 21, 299), (463, 210, 690), (1030, 643, 641), (353, 1196, 647), (1082, 295, 495), (336, 177, 936), (1152, 615, 64), (474, 1025, 969), (506, 463, 992), (118, 129, 1263), (310, 658, 266), (790, 9, 1098), (246, 1241, 266), (436, 1290, 616), (654, 369, 1230), (567, 1286, 1254), (474, 1254, 1025), (658, 1208, 266), (396, 562, 460), (733, 284, 268), (207, 684, 1164), (654, 261, 369), (1142, 1020, 203), (985, 1197, 738), (280, 1015, 109), (1065, 726, 645), (657, 1204, 485), (303, 1173, 1160), (667, 1269, 532), (1108, 781, 364), (270, 985, 289), (1195, 179, 670), (1045, 678, 447), (444, 563, 980), (286, 1203, 957), (348, 720, 413), (65, 54, 632), (566, 570, 572), (1049, 129, 1298), (450, 640, 643), (609, 371, 263), (653, 683, 559), (317, 612, 600), (837, 1262, 1256), (477, 163, 573), (499, 187, 471), (1022, 475, 830), (1149, 977, 563), (543, 940, 389), (1274, 928, 382), (1210, 656, 482), (310, 656, 234), (512, 68, 483), (1050, 238, 998), (837, 35, 851), (1259, 655, 488), (302, 1182, 1187), (530, 324, 1286), (69, 17, 841), (1013, 1289, 423), (1213, 820, 785), (701, 1036, 635), (1034, 539, 524), (376, 718, 992), (491, 813, 791), (1298, 193, 154), (1086, 1122, 959), (1067, 340, 947), (1286, 271, 266), (1050, 230, 451), (353, 241, 1193), (516, 961, 682), (907, 2, 396), (744, 356, 6), (381, 252, 295), (498, 927, 672), (1037, 1193, 241), (356, 1129, 1132), (586, 196, 464), (1096, 790, 905), (665, 521, 557), (642, 158, 152), (347, 360, 1192), (748, 645, 639), (699, 962, 635), (950, 329, 276), (666, 555, 234), (1196, 455, 659), (678, 1045, 621), (783, 937, 1284), (478, 1160, 1247), (306, 778, 1212), (467, 12, 429), (596, 1284, 1255), (657, 345, 503), (447, 1257, 1158), (666, 1210, 723), (681, 953, 546), (1041, 915, 914), (673, 737, 726), (267, 56, 558), (536, 1016, 504), (731, 375, 1185), (1122, 164, 1124), (714, 116, 403), (336, 1194, 1018), (1162, 509, 389), (541, 11, 780), (541, 311, 570), (354, 7, 84), (1294, 142, 250), (730, 1193, 740), (556, 85, 691), (912, 727, 844), (349, 172, 145), (704, 746, 1282), (705, 385, 403), (1120, 959, 1054), (136, 1300, 1039), (167, 385, 706), (221, 833, 595), (305, 808, 1254), (1087, 913, 556), (758, 1165, 185), (222, 712, 160), (894, 139, 115), (1124, 8, 1282), (323, 1005, 302), (718, 979, 568), (1240, 119, 1055), (758, 186, 949), (601, 1167, 588), (708, 322, 716), (645, 619, 493), (323, 1172, 1005), (713, 1202, 239), (314, 244, 322), (1093, 990, 673), (815, 39, 29), (436, 493, 619), (673, 708, 716), (15, 1272, 131), (844, 1162, 754), (246, 1208, 848), (1018, 821, 504), (128, 1158, 137), (645, 726, 619), (364, 781, 663), (755, 611, 484), (1073, 829, 864), (696, 171, 8), (737, 436, 619), (579, 575, 321), (737, 721, 1290), (1108, 1042, 781), (707, 1201, 751), (1297, 3, 958), (1187, 461, 582), (1106, 1124, 699), (719, 722, 735), (749, 1202, 1166), (807, 1129, 1127), (700, 931, 389), (702, 1274, 382), (128, 894, 115), (716, 322, 684), (567, 482, 1286), (464, 189, 677), (408, 82, 1063), (730, 1290, 721), (1239, 1074, 887), (955, 366, 1119), (849, 539, 1034), (1241, 530, 266), (1235, 1046, 1256), (1050, 709, 238), (730, 721, 716), (734, 1166, 1287), (658, 274, 341), (1070, 1067, 947), (563, 1033, 300), (479, 667, 532), (683, 932, 557), (737, 619, 726), (925, 292, 327), (537, 458, 524), (194, 258, 468), (739, 493, 436), (445, 986, 449), (612, 1295, 1167), (232, 285, 611), (760, 345, 430), (1189, 373, 814), (978, 1074, 200), (934, 603, 218), (643, 355, 641), (23, 332, 1061), (1077, 1087, 556), (702, 231, 559), (326, 541, 570), (351, 1174, 412), (746, 756, 807), (845, 652, 873), (598, 1236, 601), (808, 324, 767), (1073, 822, 908), (551, 328, 1232), (749, 648, 568), (707, 751, 265), (862, 1072, 1115), (752, 778, 792), (116, 732, 646), (845, 882, 876), (936, 130, 1026), (652, 813, 873), (757, 638, 766), (265, 1287, 707), (735, 728, 764), (639, 1092, 1091), (463, 298, 992), (757, 751, 638), (798, 789, 774), (203, 1181, 871), (122, 1053, 686), (910, 1133, 1132), (720, 274, 503), (717, 751, 757), (526, 378, 404), (717, 265, 751), (905, 1076, 843), (780, 489, 681), (66, 552, 547), (1215, 106, 966), (405, 570, 566), (763, 1281, 800), (764, 645, 493), (652, 845, 763), (73, 1137, 1130), (753, 345, 485), (1141, 19, 505), (773, 638, 1285), (771, 1223, 693), (845, 870, 868), (990, 83, 314), (1181, 203, 906), (769, 797, 776), (752, 1212, 778), (1071, 691, 85), (796, 854, 812), (788, 786, 785), (324, 1241, 820), (477, 144, 987), (794, 798, 795), (777, 795, 798), (1150, 788, 785), (1009, 498, 692), (791, 357, 204), (797, 772, 775), (775, 752, 789), (986, 445, 352), (777, 774, 770), (863, 865, 861), (752, 517, 1212), (826, 1137, 1136), (1282, 1101, 1083), (775, 789, 797), (387, 106, 762), (745, 468, 257), (126, 133, 249), (1194, 157, 1018), (164, 1122, 705), (466, 701, 450), (148, 508, 1267), (452, 644, 316), (792, 778, 770), (852, 801, 796), (195, 160, 233), (1241, 857, 785), (632, 54, 37), (147, 449, 453), (1150, 857, 848), (786, 1213, 785), (232, 162, 117), (792, 774, 789), (688, 1007, 738), (788, 1283, 786), (889, 1279, 861), (792, 770, 774), (394, 1000, 925), (793, 795, 1283), (1129, 807, 843), (752, 792, 789), (786, 1283, 795), (439, 49, 545), (790, 1099, 1095), (777, 770, 773), (579, 321, 1288), (798, 794, 797), (658, 248, 274), (813, 847, 791), (812, 769, 776), (850, 856, 801), (801, 854, 796), (776, 797, 794), (230, 1004, 213), (787, 369, 1172), (769, 772, 797), (757, 1097, 717), (857, 1150, 785), (949, 1001, 1180), (1233, 1163, 1177), (753, 550, 382), (1150, 847, 800), (574, 1191, 926), (735, 1103, 728), (881, 831, 846), (841, 816, 819), (18, 1087, 291), (796, 776, 793), (662, 1210, 239), (683, 653, 533), (850, 801, 1281), (87, 834, 31), (793, 794, 795), (293, 1024, 690), (648, 506, 568), (1089, 807, 756), (826, 48, 39), (1109, 874, 869), (391, 1133, 1136), (456, 458, 569), (674, 500, 267), (944, 476, 697), (796, 812, 776), (803, 768, 769), (19, 839, 519), (768, 41, 772), (818, 1258, 354), (804, 76, 772), (306, 759, 757), (525, 946, 297), (242, 631, 437), (817, 1139, 914), (543, 924, 557), (719, 764, 493), (834, 30, 803), (745, 166, 469), (819, 71, 308), (743, 1066, 962), (245, 452, 741), (823, 286, 1182), (1274, 521, 430), (893, 829, 752), (829, 29, 864), (432, 61, 761), (730, 740, 616), (356, 1132, 824), (479, 532, 837), (1052, 520, 235), (1141, 74, 276), (1136, 806, 826), (65, 308, 54), (103, 960, 952), (90, 859, 627), (419, 911, 420), (1096, 742, 1099), (808, 1025, 1254), (775, 893, 752), (808, 305, 324), (1088, 516, 896), (808, 1285, 1171), (865, 860, 885), (51, 547, 20), (142, 508, 1263), (793, 1283, 788), (90, 919, 855), (517, 752, 829), (494, 1135, 1138), (345, 928, 430), (350, 338, 973), (922, 923, 895), (19, 1141, 1111), (960, 950, 276), (538, 393, 389), (793, 776, 794), (764, 639, 645), (313, 16, 1258), (128, 115, 1158), (336, 1018, 504), (306, 766, 778), (746, 807, 1127), (768, 40, 811), (824, 70, 391), (836, 589, 496), (889, 867, 1279), (1231, 564, 591), (804, 41, 811), (237, 938, 827), (1184, 877, 875), (813, 763, 800), (881, 879, 831), (1222, 594, 833), (847, 813, 800), (847, 1150, 791), (658, 1204, 248), (860, 865, 904), (161, 473, 4), (767, 777, 773), (822, 1098, 908), (850, 1157, 1280), (777, 798, 774), (358, 515, 1214), (1233, 425, 1163), (852, 782, 800), (853, 1150, 800), (324, 530, 1241), (880, 801, 856), (834, 33, 31), (924, 543, 835), (373, 1189, 1029), (594, 595, 833), (879, 34, 810), (880, 46, 33), (857, 1241, 848), (831, 885, 846), (748, 1065, 645), (995, 200, 968), (951, 554, 279), (805, 879, 881), (903, 620, 805), (262, 56, 22), (880, 32, 854), (860, 904, 859), (863, 307, 865), (665, 924, 835), (782, 796, 793), (867, 878, 1280), (1154, 869, 1188), (867, 1280, 1157), (862, 623, 622), (798, 797, 789), (866, 1279, 1109), (920, 419, 421), (1109, 870, 1151), (868, 1109, 867), (820, 1241, 785), (869, 1154, 866), (1188, 874, 1184), (870, 1109, 868), (1151, 882, 873), (827, 1187, 1182), (314, 708, 673), (872, 1151, 871), (872, 1181, 1242), (873, 813, 871), (1151, 883, 875), (874, 1188, 869), (892, 906, 527), (1242, 883, 872), (1109, 877, 874), (876, 1151, 870), (845, 850, 1281), (877, 1109, 875), (877, 1184, 874), (878, 810, 856), (831, 879, 810), (347, 473, 360), (1134, 36, 553), (878, 831, 810), (886, 831, 878), (884, 1279, 866), (924, 665, 557), (882, 1151, 876), (882, 845, 873), (883, 1242, 875), (883, 1151, 872), (809, 27, 1137), (884, 1154, 1278), (307, 904, 865), (627, 904, 629), (1017, 347, 587), (197, 1226, 262), (888, 1278, 1115), (513, 803, 812), (632, 805, 620), (888, 307, 863), (72, 819, 42), (889, 865, 885), (890, 1178, 531), (890, 1181, 906), (512, 921, 855), (891, 1179, 421), (863, 884, 1278), (804, 811, 816), (1139, 50, 1138), (863, 861, 884), (509, 626, 538), (967, 1216, 533), (889, 886, 867), (817, 80, 17), (229, 401, 1175), (282, 942, 269), (451, 230, 213), (836, 1236, 591), (629, 904, 307), (898, 1179, 528), (397, 846, 860), (921, 36, 1135), (860, 846, 885), (744, 1075, 1129), (884, 861, 1279), (886, 889, 885), (180, 1195, 670), (916, 538, 626), (627, 629, 514), (884, 866, 1154), (919, 277, 512), (399, 406, 411), (517, 908, 1212), (1286, 305, 1254), (593, 1243, 738), (823, 251, 1010), (665, 273, 527), (843, 910, 1132), (435, 43, 545), (59, 822, 864), (897, 516, 682), (377, 1232, 328), (1182, 1005, 251), (69, 819, 63), (31, 46, 34), (911, 1250, 420), (58, 855, 45), (912, 589, 591), (1136, 57, 391), (541, 326, 571), (915, 1041, 1138), (1138, 651, 915), (286, 823, 1010), (1092, 728, 742), (514, 629, 304), (916, 898, 529), (197, 963, 1226), (679, 895, 620), (898, 1178, 529), (79, 78, 804), (901, 783, 676), (610, 1006, 394), (625, 442, 386), (862, 1277, 1114), (834, 37, 30), (739, 749, 734), (514, 443, 627), (51, 669, 254), (787, 1189, 1014), (436, 648, 739), (867, 886, 878), (846, 397, 903), (263, 1291, 1209), (1172, 1029, 1189), (926, 536, 672), (927, 498, 559), (927, 231, 672), (928, 345, 382), (928, 1274, 430), (198, 465, 329), (1222, 259, 1260), (930, 700, 802), (930, 1216, 698), (931, 700, 754), (931, 1162, 389), (932, 683, 802), (932, 543, 557), (933, 606, 218), (102, 607, 1155), (934, 604, 1252), (342, 1252, 604), (338, 216, 973), (649, 1289, 747), (47, 1170, 899), (761, 1112, 1170), (358, 287, 981), (480, 703, 379), (939, 1216, 802), (939, 683, 533), (940, 543, 802), (940, 700, 389), (941, 683, 557), (941, 1274, 559), (374, 945, 680), (148, 301, 155), (943, 231, 382), (943, 550, 475), (827, 1008, 1187), (740, 463, 506), (1022, 1191, 475), (177, 374, 689), (297, 178, 1235), (314, 322, 708), (363, 909, 1108), (693, 996, 1268), (62, 1063, 291), (1230, 1014, 275), (688, 208, 367), (1077, 556, 1080), (1079, 1239, 965), (405, 1028, 571), (1043, 279, 429), (1285, 808, 767), (214, 383, 268), (1077, 235, 291), (703, 687, 465), (516, 897, 896), (1087, 1077, 291), (195, 282, 269), (343, 603, 1252), (615, 838, 607), (212, 957, 1203), (310, 271, 482), (1130, 27, 841), (335, 710, 646), (401, 1197, 1173), (190, 211, 1058), (456, 561, 524), (236, 1080, 691), (496, 589, 754), (960, 99, 954), (977, 320, 1033), (880, 89, 34), (640, 1066, 643), (962, 640, 635), (552, 14, 500), (456, 671, 561), (16, 313, 952), (1139, 1041, 914), (1152, 64, 937), (338, 350, 925), (660, 5, 312), (616, 1290, 730), (130, 689, 127), (804, 78, 75), (1041, 1139, 1138), (294, 718, 568), (472, 152, 799), (1025, 1171, 1201), (642, 150, 148), (207, 1164, 353), (1051, 1259, 984), (551, 612, 317), (660, 312, 554), (1087, 18, 913), (523, 264, 964), (1011, 1252, 342), (237, 1182, 286), (324, 820, 1213), (1197, 593, 738), (478, 1207, 1237), (959, 1122, 1054), (963, 197, 1111), (1269, 1027, 542), (209, 187, 1056), (60, 313, 24), (968, 1079, 965), (979, 718, 239), (1128, 254, 669), (1083, 699, 1124), (563, 444, 1149), (1161, 288, 723), (223, 490, 484), (1205, 1031, 1200), (1232, 1273, 608), (983, 553, 545), (983, 1128, 1134), (20, 897, 682), (326, 405, 571), (725, 1215, 818), (836, 591, 589), (1214, 352, 1259), (986, 1165, 1302), (1027, 963, 542), (486, 1198, 469), (972, 235, 520), (988, 1266, 733), (1053, 1120, 1054), (907, 974, 2), (135, 499, 189), (938, 237, 286), (960, 103, 92), (1158, 1045, 447), (613, 104, 590), (993, 1219, 715), (369, 787, 1014), (994, 692, 536), (229, 1220, 1243), (649, 989, 994), (323, 205, 1029), (996, 603, 343), (996, 1223, 603), (24, 966, 226), (496, 1218, 592), (934, 1252, 603), (195, 173, 502), (643, 1030, 450), (999, 253, 1224), (1050, 451, 741), (1000, 1224, 1221), (375, 731, 991), (1005, 1172, 251), (177, 661, 945), (149, 680, 293), (1002, 688, 367), (411, 1228, 281), (990, 143, 124), (1003, 474, 239), (1006, 1224, 394), (169, 736, 183), (461, 1187, 1008), (205, 302, 991), (292, 343, 825), (1006, 610, 1261), (1007, 688, 715), (1007, 1219, 738), (281, 1199, 1227), (1015, 280, 368), (215, 709, 217), (150, 642, 510), (724, 700, 930), (1048, 1056, 587), (1011, 608, 1238), (1011, 581, 580), (933, 399, 606), (1012, 511, 292), (599, 1162, 727), (250, 261, 654), (504, 423, 536), (131, 1298, 154), (100, 771, 388), (192, 1054, 695), (1016, 661, 504), (1016, 536, 926), (127, 678, 621), (1060, 1017, 587), (488, 894, 984), (176, 129, 1264), (1019, 1142, 491), (1019, 791, 204), (1020, 906, 203), (348, 413, 906), (1021, 1142, 203), (1021, 871, 491), (1202, 713, 1166), (1022, 830, 680), (617, 577, 0), (698, 724, 930), (1024, 540, 1161), (976, 966, 387), (177, 689, 936), (913, 86, 896), (613, 590, 1215), (1198, 225, 1001), (335, 732, 748), (316, 1180, 1206), (571, 12, 541), (160, 712, 233), (1026, 1194, 936), (767, 773, 1285), (1149, 1044, 667), (925, 327, 394), (1028, 948, 571), (202, 300, 489), (838, 1156, 607), (362, 618, 957), (1267, 1296, 799), (394, 327, 1234), (394, 1234, 610), (989, 692, 994), (982, 114, 212), (1033, 563, 977), (1033, 1292, 300), (1034, 534, 1147), (268, 462, 1046), (1035, 572, 953), (1035, 476, 671), (1061, 332, 1256), (1036, 364, 663), (169, 183, 1004), (1300, 929, 1192), (383, 13, 697), (1038, 566, 458), (126, 487, 755), (1039, 15, 131), (1040, 1300, 360), (1077, 1080, 235), (644, 1302, 316), (172, 233, 165), (1038, 537, 481), (300, 1292, 681), (1043, 948, 523), (1044, 1149, 1027), (1044, 1269, 667), (130, 127, 621), (137, 1248, 984), (988, 1235, 1174), (744, 355, 743), (1047, 963, 1027), (1047, 1149, 1226), (1048, 470, 942), (287, 1051, 1248), (240, 587, 858), (677, 132, 249), (655, 1240, 488), (119, 147, 140), (146, 518, 120), (477, 573, 585), (1108, 255, 1042), (1107, 396, 457), (486, 1296, 1059), (471, 206, 145), (1052, 236, 381), (705, 1086, 586), (675, 159, 1026), (518, 140, 120), (1118, 188, 1053), (241, 353, 647), (4, 122, 686), (1057, 661, 926), (642, 152, 472), (137, 1158, 1257), (1059, 1294, 486), (1060, 587, 1056), (1045, 1158, 621), (488, 1055, 894), (1061, 1256, 462), (193, 118, 301), (558, 67, 267), (783, 247, 676), (512, 553, 921), (340, 86, 947), (1064, 391, 309), (1065, 748, 507), (962, 1083, 743), (1066, 743, 643), (356, 744, 1129), (7, 344, 84), (1068, 746, 704), (1068, 646, 710), (1156, 838, 1152), (1069, 344, 1255), (11, 729, 780), (1070, 522, 832), (1071, 896, 897), (1071, 897, 500), (1072, 888, 1115), (1072, 862, 622), (910, 59, 1133), (1073, 908, 517), (1102, 1244, 476), (914, 1081, 817), (1075, 744, 743), (1075, 1127, 1129), (1076, 910, 843), (1076, 905, 822), (1083, 1124, 1282), (13, 958, 697), (51, 682, 669), (1078, 1255, 1258), (1081, 914, 340), (1085, 309, 522), (1080, 236, 235), (1080, 556, 691), (340, 1067, 1081), (1081, 840, 817), (1082, 495, 558), (1082, 558, 262), (1083, 962, 699), (743, 1101, 1127), (1084, 309, 391), (1084, 832, 522), (72, 63, 819), (1085, 1063, 309), (1086, 196, 586), (1086, 1120, 196), (18, 1085, 522), (20, 500, 897), (1088, 896, 340), (1088, 340, 914), (1089, 905, 843), (726, 1093, 673), (171, 116, 646), (742, 1096, 756), (1090, 742, 728), (1096, 905, 1089), (710, 1104, 756), (1091, 335, 639), (1092, 742, 1091), (1092, 764, 728), (334, 1100, 1097), (9, 790, 1094), (1093, 726, 507), (1094, 306, 1212), (334, 1095, 1090), (1095, 334, 1094), (1099, 742, 1090), (59, 864, 806), (1096, 1089, 756), (717, 1100, 765), (1097, 757, 759), (9, 1212, 908), (1098, 822, 905), (1099, 1090, 1095), (1100, 717, 1097), (1100, 334, 765), (1101, 743, 1083), (1101, 1282, 1127), (408, 6, 1064), (295, 202, 489), (1103, 735, 765), (1103, 334, 728), (1104, 710, 1091), (1104, 742, 756), (1105, 306, 1094), (1105, 334, 759), (1106, 699, 695), (1106, 695, 1054), (1107, 457, 284), (1107, 284, 733), (1108, 909, 964), (1108, 364, 701), (3, 561, 958), (3, 1297, 534), (701, 640, 450), (4, 1017, 122), (312, 52, 337), (18, 291, 1085), (6, 408, 641), (6, 824, 1064), (998, 238, 215), (12, 467, 541), (8, 1124, 696), (8, 704, 1282), (9, 908, 1098), (9, 1094, 1212), (10, 699, 635), (10, 663, 1032), (642, 472, 269), (11, 541, 467), (1102, 953, 681), (1102, 476, 953), (1102, 1292, 1244), (12, 571, 429), (209, 1048, 942), (73, 1130, 840), (290, 25, 839), (254, 1128, 1131), (14, 267, 500), (899, 901, 1131), (95, 995, 105), (1133, 70, 1132), (17, 1130, 841), (18, 522, 947), (18, 947, 913), (19, 1111, 839), (19, 519, 505), (547, 51, 254), (20, 552, 500), (21, 290, 299), (21, 676, 247), (22, 228, 262), (22, 299, 290), (23, 697, 476), (23, 383, 697), (62, 5, 1063), (1078, 519, 596), (25, 247, 1284), (25, 519, 839), (26, 1111, 197), (26, 228, 839), (27, 809, 841), (27, 1130, 1137), (28, 1141, 276), (28, 542, 1111), (29, 829, 893), (864, 48, 806), (903, 55, 679), (30, 768, 803), (880, 33, 513), (81, 408, 1063), (32, 880, 513), (32, 812, 854), (65, 72, 42), (33, 834, 513), (34, 879, 31), (810, 89, 856), (961, 88, 669), (35, 332, 851), (36, 921, 553), (36, 1134, 1135), (37, 308, 30), (87, 879, 805), (47, 53, 761), (308, 42, 819), (39, 864, 29), (39, 815, 826), (40, 768, 30), (40, 308, 811), (41, 768, 811), (41, 804, 772), (38, 354, 614), (58, 45, 494), (43, 439, 545), (43, 435, 432), (44, 66, 676), (44, 299, 14), (45, 921, 494), (899, 937, 783), (46, 880, 34), (46, 31, 33), (809, 79, 841), (79, 815, 78), (48, 864, 39), (48, 826, 806), (49, 1128, 545), (79, 804, 816), (50, 1139, 923), (50, 922, 1138), (51, 20, 682), (972, 62, 235), (52, 972, 337), (52, 312, 5), (53, 1131, 49), (61, 431, 1211), (69, 63, 923), (54, 308, 37), (901, 676, 66), (55, 903, 859), (56, 267, 22), (56, 262, 558), (57, 832, 391), (57, 1136, 1137), (58, 895, 679), (901, 899, 783), (59, 910, 822), (59, 806, 1133), (615, 607, 1126), (552, 44, 14), (58, 494, 922), (90, 443, 919), (69, 923, 1139), (62, 291, 235), (832, 73, 1070), (38, 613, 725), (615, 1126, 344), (65, 632, 620), (1082, 548, 295), (761, 439, 432), (887, 368, 1239), (66, 547, 1062), (67, 558, 495), (67, 674, 267), (68, 512, 277), (68, 631, 483), (69, 1139, 817), (69, 817, 17), (70, 824, 1132), (70, 1133, 391), (71, 819, 816), (71, 811, 308), (72, 895, 923), (72, 923, 63), (73, 840, 1070), (73, 832, 1137), (67, 691, 674), (74, 952, 276), (75, 815, 29), (75, 893, 804), (76, 804, 893), (76, 775, 772), (77, 381, 729), (77, 520, 1052), (78, 815, 75), (65, 42, 308), (79, 809, 815), (79, 816, 841), (80, 1130, 17), (80, 817, 840), (81, 1063, 5), (641, 91, 1030), (82, 408, 1064), (82, 309, 1063), (90, 679, 55), (512, 483, 553), (72, 620, 895), (84, 1126, 614), (618, 968, 957), (85, 556, 913), (86, 913, 947), (86, 340, 896), (87, 37, 834), (87, 31, 879), (88, 1134, 669), (88, 961, 1135), (89, 810, 34), (89, 880, 856), (90, 55, 859), (90, 627, 443), (91, 641, 81), (91, 660, 1030), (1265, 113, 954), (887, 98, 1245), (93, 1156, 1152), (93, 1152, 937), (94, 387, 762), (94, 388, 771), (966, 976, 98), (95, 480, 379), (96, 693, 842), (96, 387, 771), (97, 368, 280), (97, 1008, 965), (95, 105, 362), (218, 100, 933), (23, 1061, 383), (99, 960, 92), (100, 1223, 771), (933, 111, 346), (101, 1140, 614), (101, 1155, 1199), (102, 1155, 101), (102, 1126, 607), (113, 379, 198), (23, 630, 332), (104, 346, 590), (104, 613, 1140), (105, 995, 618), (93, 1112, 1156), (106, 1215, 762), (106, 387, 966), (107, 346, 104), (107, 1228, 346), (108, 1169, 1117), (108, 1227, 1199), (842, 1015, 368), (109, 1268, 535), (110, 228, 22), (110, 290, 839), (111, 933, 100), (346, 112, 590), (112, 346, 111), (112, 388, 590), (113, 950, 954), (113, 1265, 995), (103, 60, 226), (1296, 166, 799), (115, 675, 621), (488, 1240, 1055), (477, 165, 144), (487, 162, 611), (1049, 1298, 982), (573, 471, 585), (119, 518, 1055), (129, 118, 1298), (518, 146, 1026), (135, 196, 1058), (128, 984, 894), (121, 258, 256), (122, 1060, 1053), (130, 621, 675), (141, 453, 449), (1037, 650, 740), (124, 706, 83), (714, 143, 507), (155, 1263, 508), (499, 135, 1058), (136, 929, 1300), (126, 331, 706), (195, 257, 173), (1086, 959, 1120), (336, 936, 1194), (1049, 1010, 1264), (130, 936, 689), (130, 675, 1026), (131, 1272, 982), (650, 179, 210), (132, 677, 117), (132, 487, 249), (133, 706, 385), (168, 136, 1039), (134, 453, 123), (134, 736, 120), (714, 167, 124), (196, 135, 189), (136, 459, 929), (149, 935, 689), (222, 160, 502), (238, 709, 215), (1174, 178, 946), (1120, 188, 1058), (168, 154, 125), (138, 650, 210), (139, 675, 115), (139, 894, 1055), (140, 453, 120), (140, 518, 119), (182, 121, 256), (141, 454, 123), (141, 1302, 454), (170, 351, 1299), (142, 1263, 250), (143, 714, 124), (143, 990, 507), (144, 981, 987), (165, 233, 712), (145, 282, 349), (114, 440, 212), (146, 1194, 1026), (147, 453, 140), (147, 119, 1240), (213, 736, 123), (153, 1300, 1040), (1039, 1299, 412), (133, 126, 706), (136, 168, 459), (1272, 15, 412), (211, 499, 1058), (1086, 705, 1122), (151, 232, 987), (151, 970, 285), (187, 190, 1056), (152, 1267, 799), (153, 1299, 1039), (1299, 153, 1040), (145, 585, 471), (194, 828, 758), (155, 118, 1263), (685, 971, 1034), (473, 161, 497), (222, 121, 515), (156, 970, 987), (156, 981, 287), (122, 1017, 1060), (150, 459, 125), (451, 213, 123), (158, 1267, 152), (141, 449, 1302), (159, 675, 1055), (159, 518, 1026), (935, 180, 127), (732, 335, 646), (148, 155, 508), (1096, 1099, 790), (185, 1165, 986), (162, 487, 117), (162, 232, 611), (163, 232, 573), (163, 477, 987), (573, 117, 677), (573, 677, 471), (165, 712, 144), (278, 1257, 659), (166, 745, 799), (166, 1296, 469), (167, 714, 403), (167, 706, 124), (169, 1018, 157), (181, 486, 1294), (169, 821, 1018), (736, 169, 157), (170, 1299, 1040), (170, 1040, 460), (171, 704, 8), (696, 705, 403), (172, 585, 145), (172, 349, 233), (164, 696, 1124), (173, 468, 258), (907, 4, 448), (1267, 508, 1296), (175, 946, 440), (175, 1272, 412), (176, 1263, 129), (176, 1264, 261), (385, 586, 464), (181, 361, 225), (586, 385, 705), (179, 650, 670), (178, 297, 946), (178, 1174, 1235), (686, 192, 1032), (155, 301, 118), (1193, 1037, 740), (255, 457, 2), (180, 678, 127), (1048, 209, 1056), (486, 469, 1296), (180, 935, 1195), (1159, 1246, 1184), (1237, 1207, 1209), (1123, 1293, 1271), (1184, 1253, 1188), (1176, 1251, 1183), (1207, 1247, 1200), (1153, 1143, 1176), (1159, 1251, 1246), (1115, 1278, 1154), (431, 402, 1301), (1154, 1144, 1115), (1148, 1169, 1155), (1156, 1123, 1148), (1143, 1153, 1114), (1148, 1271, 1169), (1144, 1277, 1115), (1277, 1143, 1114), (1144, 1154, 1188), (1277, 1168, 1143), (1168, 1176, 1143), (1251, 1159, 1183), (1211, 1293, 1123), (1253, 1184, 1246), (1242, 1159, 1184), (1276, 1114, 1153), (1159, 1242, 1181), (1256, 1262, 1235), (1169, 1199, 1155), (1291, 1237, 1209)])
me_cone.materials.append(mat_material_001)
me_cone.use_remesh_preserve_volume = False
me_cone.use_remesh_preserve_attributes = False
me_cone.use_mirror_vertex_groups = False
me_cone.update()

# ---- objects
ob_cone = bpy.data.objects.new('Cone', me_cone)

# ---- transforms, parenting, visibility, modifiers, constraints
ob_cone.location = (0.0, 0.0, 0.5253)
ob_cone.scale = (1.0, 1.0, -1.0)
ob_cone.lineart.crease_threshold = 0.0

# ---- collection membership
col_collection_1.objects.link(ob_cone)

# ---- scene / render settings (as saved in the file)
scene.frame_start = 1; scene.frame_end = 250; scene.frame_set(1)
scene.render.engine = 'BLENDER_EEVEE_NEXT'
scene.render.resolution_percentage = 50
scene.render.dither_intensity = 0.0
scene.cycles.use_denoising = False
scene.cycles.samples = 128
scene.cycles.sampling_pattern = 'TABULATED_SOBOL'
scene.cycles.use_adaptive_sampling = False
scene.cycles.use_light_tree = False
scene.cycles.blur_glossy = 0.0
scene.cycles.sample_clamp_indirect = 0.0
scene.view_settings.view_transform = 'Standard'
bpy.context.view_layer.update()

# ---- added for rendering (the .blend has no active camera and no usable light): camera, sun
cam_auto = bpy.data.cameras.new('AutoCamera')
cam_auto.lens = 50.0
cam_auto.sensor_width = 36.0
cam_auto.clip_end = 1000.0
ob_auto_camera = bpy.data.objects.new('AutoCamera', cam_auto)
scene.collection.objects.link(ob_auto_camera)
ob_auto_camera.location = (3.05218, -3.63486, 2.54606)
ob_auto_camera.rotation_euler = (1.09748, -7.21219e-08, 0.694738)
scene.camera = ob_auto_camera
light_auto_sun = bpy.data.lights.new('AutoSun', 'SUN')
light_auto_sun.energy = 3.0
light_auto_sun.angle = 0.0523599
ob_auto_sun = bpy.data.objects.new('AutoSun', light_auto_sun)
scene.collection.objects.link(ob_auto_sun)
ob_auto_sun.rotation_euler = (0.872665, 0.174533, 0.523599)
bpy.context.view_layer.update()
